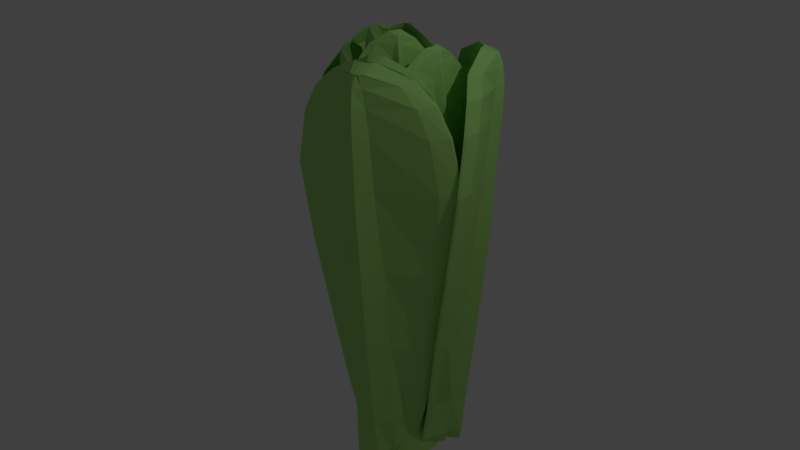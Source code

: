 # Source: LettuceHead.blend  (saved by Blender 2.79.0; exported with 4.5.12 LTS)
import bpy
from mathutils import Matrix  # noqa: F401  (used for matrix-valued properties, if any)

bpy.ops.wm.read_factory_settings(use_empty=True)
scene = bpy.context.scene
scene.name = 'Scene'

# ---- collections
col_collection_1 = bpy.data.collections.new('Collection 1'); scene.collection.children.link(col_collection_1)

# ---- materials (node trees are filled in below, after node groups)
mat_material_001 = bpy.data.materials.new('Material.001')
mat_material_001.alpha_threshold = 0.0
mat_material_001.use_transparent_shadow = False
mat_material_001.diffuse_color = (0.425, 0.8, 0.2, 1.0)
mat_material_001.roughness = 0.5
mat_material = bpy.data.materials.new('Material')
mat_material.alpha_threshold = 0.0
mat_material.use_transparent_shadow = False
mat_material.diffuse_color = (0.4248, 0.8, 0.2204, 1.0)
mat_material.roughness = 0.5
mat_material.line_color = (0.0, 0.0, 0.0, 1.0)

# ---- material node trees

# ---- world
world_world = bpy.data.worlds.new('World'); scene.world = world_world
world_world.color = (0.05088, 0.05088, 0.05088)
world_world.use_sun_shadow = False
world_world.sun_shadow_jitter_overblur = 0.0
world_world.cycles.sampling_method = 'MANUAL'

# ---- cameras
cam_camera = bpy.data.cameras.new('Camera')
cam_camera.clip_end = 100.0
cam_camera.lens = 35.0
cam_camera.sensor_width = 32.0
cam_camera.sensor_height = 18.0
cam_camera.ortho_scale = 7.314
cam_camera.dof.focus_distance = 0.0
cam_camera.dof.aperture_fstop = 128.0

# ---- lights
light_lamp = bpy.data.lights.new('Lamp', 'POINT')
light_lamp.transmission_factor = 0.0
light_lamp.cutoff_distance = 30.0
light_lamp.energy = 100.0
light_lamp.shadow_buffer_clip_start = 1.001
light_lamp.shadow_soft_size = 0.1
light_lamp.shadow_maximum_resolution = 0.006
light_lamp.use_absolute_resolution = True

# ---- meshes
me_cone = bpy.data.meshes.new('Cone')
me_cone.from_pydata([(0.0, 1.0, -1.0), (0.1951, 0.9808, -1.0), (0.3827, 0.9239, -1.0), (0.5556, 0.8315, -1.0), (0.7071, 0.7071, -1.0), (0.8315, 0.5556, -1.0), (0.9239, 0.3827, -1.0), (0.9808, 0.1951, -1.0), (1.0, 7.55e-08, -1.0), (0.9808, -0.1951, -1.0), (0.9239, -0.3827, -1.0), (0.8315, -0.5556, -1.0), (0.7071, -0.7071, -1.0), (0.5556, -0.8315, -1.0), (0.3827, -0.9239, -1.0), (0.1951, -0.9808, -1.0), (-3.258e-07, -1.0, -1.0), (-0.1951, -0.9808, -1.0), (-0.3827, -0.9239, -1.0), (-0.5556, -0.8315, -1.0), (-0.7071, -0.7071, -1.0), (-0.8315, -0.5556, -1.0), (-0.9239, -0.3827, -1.0), (0.0, 0.0, 1.0), (-0.9808, -0.1951, -1.0), (-1.0, 9.656e-07, -1.0), (-0.9808, 0.1951, -1.0), (-0.9239, 0.3827, -1.0), (-0.8315, 0.5556, -1.0), (-0.7071, 0.7071, -1.0), (-0.5556, 0.8315, -1.0), (-0.3827, 0.9239, -1.0), (-0.1951, 0.9808, -1.0)], [], [(0, 23, 1), (1, 23, 2), (2, 23, 3), (3, 23, 4), (4, 23, 5), (5, 23, 6), (6, 23, 7), (7, 23, 8), (8, 23, 9), (9, 23, 10), (10, 23, 11), (11, 23, 12), (12, 23, 13), (13, 23, 14), (14, 23, 15), (15, 23, 16), (16, 23, 17), (17, 23, 18), (18, 23, 19), (19, 23, 20), (20, 23, 21), (21, 23, 22), (22, 23, 24), (24, 23, 25), (25, 23, 26), (26, 23, 27), (27, 23, 28), (28, 23, 29), (29, 23, 30), (30, 23, 31), (31, 23, 32), (32, 23, 0), (0, 1, 2, 3, 4, 5, 6, 7, 8, 9, 10, 11, 12, 13, 14, 15, 16, 17, 18, 19, 20, 21, 22, 24, 25, 26, 27, 28, 29, 30, 31, 32)])
me_cone.materials.append(mat_material_001)
me_cone.use_remesh_preserve_volume = False
me_cone.use_remesh_preserve_attributes = False
me_cone.use_mirror_vertex_groups = False
me_cone.update()
me_cube_010 = bpy.data.meshes.new('Cube.010')
me_cube_010.from_pydata([(-284.2, 0.02873, -0.9786), (-284.2, -0.5194, -0.9786), (-291.3, -0.5194, -0.9786), (-291.3, 0.02873, -0.9786), (-3.518, 0.07151, 1.0), (-3.518, -0.08078, 1.0), (-56.73, -0.1406, 1.023), (-56.73, 0.1313, 1.023), (-80.47, 0.4377, -0.9237), (-305.6, -0.686, -0.9233), (-312.6, -0.686, -0.9233), (-87.55, 0.4377, -0.9237), (-80.47, 0.5814, -0.721), (-80.47, -0.5867, -0.721), (-87.55, -0.5867, -0.721), (-87.55, 0.5814, -0.721), (-88.27, 0.5299, 0.9471), (-88.27, -0.5346, 0.9471), (-95.35, -0.5346, 0.9471), (-95.35, 0.5299, 0.9471), (-88.27, 0.7796, 0.8637), (-88.27, -0.7818, 0.8637), (-95.35, -0.7818, 0.8637), (-95.35, 0.7796, 0.8637), (-135.5, 0.5877, 0.735), (-88.27, -0.9601, 0.7412), (-95.35, -0.9601, 0.7412), (-142.6, 0.5877, 0.735), (-135.5, 0.7383, 0.4863), (-88.27, -1.109, 0.4925), (-95.35, -1.109, 0.4925), (-142.6, 0.7383, 0.4863), (-135.5, 0.6281, 0.09958), (-88.27, -1.0, 0.1058), (-95.35, -1.0, 0.1058), (-142.6, 0.6281, 0.09958), (-88.27, 0.8125, -0.3041), (-88.27, -0.8144, -0.3041), (-95.35, -0.8144, -0.3041), (-95.35, 0.8125, -0.3041), (-224.1, -0.4272, -0.9996), (-291.4, -0.4272, -0.9996), (-3.518, -0.06548, 1.0), (-48.76, -0.06548, 1.023), (-66.32, -0.2754, -0.9237), (-224.1, -0.5168, -0.9233), (-66.32, -0.3629, -0.721), (-275.4, -0.6044, -0.7205), (-66.32, -0.4277, 0.9471), (-50.34, -0.4277, 0.9471), (-50.34, -0.625, 0.8637), (-66.32, -0.625, 0.8637), (-66.32, -0.7672, 0.7412), (-50.34, -0.7672, 0.7412), (-50.34, -0.8861, 0.4925), (-66.32, -0.8861, 0.4925), (-66.32, -0.7991, 0.1058), (-50.34, -0.7991, 0.1058), (-50.34, -0.651, -0.3041), (-66.32, -0.651, -0.3041), (-291.4, -0.06357, -0.9996), (-48.76, 0.05616, 1.023), (-66.32, 0.2685, -0.9237), (-66.32, 0.3571, -0.721), (-66.32, 0.4227, 0.9471), (-66.32, 0.6223, 0.8637), (-66.32, 0.7662, 0.7412), (-66.32, 0.8865, 0.4925), (-66.32, 0.7985, 0.1058), (-66.32, 0.6486, -0.3041), (-224.1, -0.06357, -0.9996), (-3.518, 0.05616, 1.0), (-224.1, 0.02706, -0.9233), (-50.34, 0.3571, -0.721), (-50.34, 0.4227, 0.9471), (-50.34, 0.6223, 0.8637), (-50.34, 0.7662, 0.7412), (-97.55, 0.5146, 0.4863), (-97.55, 0.4266, 0.09958), (-50.34, 0.6486, -0.3041), (-224.1, -0.3311, -0.9996), (1.0, -0.03334, 1.0), (-224.1, -0.486, -0.9233), (-224.1, -0.5353, -0.7205), (1.0, -0.0996, 0.9471), (1.0, -0.1379, 0.8637), (1.0, -0.1494, 0.7412), (1.0, -0.2059, 0.4925), (1.0, -0.2574, 0.1058), (1.0, -0.3076, -0.3041), (-254.5, -0.3311, -0.9996), (-47.09, -0.03334, 1.023), (-29.41, -0.1316, -0.9237), (-29.41, -0.1727, -0.721), (-29.41, -0.203, 0.9471), (-29.41, -0.2954, 0.8637), (-29.41, -0.3621, 0.7412), (-29.41, -0.4178, 0.4925), (-29.41, -0.377, 0.1058), (-29.41, -0.3076, -0.3041), (-227.2, -0.2758, -0.9996), (-46.06, -0.01482, 1.023), (-2.108, -0.04885, -0.9237), (-2.108, -0.06306, -0.721), (-2.108, -0.07356, 0.9471), (-2.108, -0.1055, 0.8637), (-2.108, -0.1286, 0.7412), (-2.108, -0.1479, 0.4925), (-2.108, -0.1338, 0.1058), (-2.108, -0.1098, -0.3041), (-172.8, -0.3511, -0.9996), (1.0, -0.01482, 1.0), (-172.8, -0.422, -0.9233), (-172.8, -0.3775, -0.7205), (16.79, -0.0428, 0.9471), (28.65, -0.04919, 0.8637), (34.39, -0.0538, 0.7412), (40.08, -0.05765, 0.4925), (52.33, -0.1004, 0.1058), (52.33, -0.1202, -0.3041), (-227.2, -0.233, -0.9996), (-46.06, -0.0005066, 1.023), (-2.108, 0.01515, -0.9237), (-2.108, 0.02169, -0.721), (-2.108, 0.02652, 0.9471), (-2.108, 0.04123, 0.8637), (-2.108, 0.05185, 0.7412), (-2.108, 0.06072, 0.4925), (-2.108, 0.05423, 0.1058), (-2.108, 0.04318, -0.3041), (-172.8, -0.1424, -0.9996), (1.0, -0.0005067, 1.0), (-172.8, -0.1098, -0.9233), (-172.8, -0.1468, -0.7205), (16.79, -0.02281, 0.9471), (28.65, -0.01987, 0.8637), (34.39, -0.01775, 0.7412), (40.08, -0.01598, 0.4925), (52.33, 0.02826, 0.1058), (52.33, 0.05071, -0.3041), (-254.5, -0.1504, -0.9996), (-47.09, 0.02712, 1.023), (-29.41, 0.1387, -0.9237), (-29.41, 0.1852, -0.721), (-29.41, 0.2196, 0.9471), (-29.41, 0.3245, 0.8637), (-29.41, 0.4001, 0.7412), (-29.41, 0.4633, 0.4925), (-29.41, 0.417, 0.1058), (-29.41, 0.3383, -0.3041), (-224.1, -0.1504, -0.9996), (1.0, 0.02712, 1.0), (-224.1, -0.0009817, -0.9233), (1.0, 0.3068, -0.721), (1.0, 0.06289, 0.9471), (1.0, 0.09391, 0.8637), (1.0, 0.1268, 0.7412), (1.0, 0.15, 0.4925), (1.0, 0.2389, 0.1058), (1.0, 0.2786, -0.3041), (481.5, -0.01811, 0.5958)], [], [(40, 1, 2, 41), (42, 43, 6, 5), (49, 42, 5, 17), (17, 5, 6, 18), (64, 61, 7, 19), (8, 0, 3, 11), (12, 8, 11, 15), (60, 62, 11, 3), (1, 9, 10, 2), (40, 45, 9, 1), (36, 12, 15, 39), (62, 63, 15, 11), (9, 13, 14, 10), (45, 47, 13, 9), (4, 16, 19, 7), (65, 64, 19, 23), (21, 17, 18, 22), (50, 49, 17, 21), (53, 50, 21, 25), (25, 21, 22, 26), (66, 65, 23, 27), (16, 20, 23, 19), (67, 66, 27, 31), (29, 25, 26, 30), (54, 53, 25, 29), (20, 24, 27, 23), (57, 54, 29, 33), (33, 29, 30, 34), (68, 67, 31, 35), (24, 28, 31, 27), (69, 68, 35, 39), (37, 33, 34, 38), (58, 57, 33, 37), (28, 32, 35, 31), (47, 58, 37, 13), (13, 37, 38, 14), (63, 69, 39, 15), (32, 36, 39, 35), (14, 38, 59, 46), (83, 89, 58, 47), (89, 88, 57, 58), (38, 34, 56, 59), (34, 30, 55, 56), (88, 87, 54, 57), (87, 86, 53, 54), (30, 26, 52, 55), (26, 22, 51, 52), (86, 85, 50, 53), (85, 84, 49, 50), (22, 18, 48, 51), (82, 83, 47, 45), (10, 14, 46, 44), (80, 82, 45, 40), (2, 10, 44, 41), (18, 6, 43, 48), (84, 81, 42, 49), (81, 91, 43, 42), (80, 40, 41, 90), (0, 70, 60, 3), (4, 7, 61, 71), (16, 4, 71, 74), (0, 8, 72, 70), (8, 12, 73, 72), (20, 16, 74, 75), (24, 20, 75, 76), (28, 24, 76, 77), (32, 28, 77, 78), (36, 32, 78, 79), (12, 36, 79, 73), (143, 149, 69, 63), (149, 148, 68, 69), (148, 147, 67, 68), (147, 146, 66, 67), (146, 145, 65, 66), (145, 144, 64, 65), (142, 143, 63, 62), (140, 142, 62, 60), (144, 141, 61, 64), (48, 43, 91, 94), (41, 44, 92, 90), (44, 46, 93, 92), (51, 48, 94, 95), (52, 51, 95, 96), (55, 52, 96, 97), (56, 55, 97, 98), (59, 56, 98, 99), (46, 59, 99, 93), (110, 80, 90, 100), (111, 101, 91, 81), (114, 111, 81, 84), (110, 112, 82, 80), (112, 113, 83, 82), (115, 114, 84, 85), (116, 115, 85, 86), (117, 116, 86, 87), (118, 117, 87, 88), (119, 118, 88, 89), (113, 119, 89, 83), (133, 139, 119, 113), (139, 138, 118, 119), (138, 137, 117, 118), (137, 136, 116, 117), (136, 135, 115, 116), (135, 134, 114, 115), (132, 133, 113, 112), (130, 132, 112, 110), (134, 131, 111, 114), (131, 121, 101, 111), (130, 110, 100, 120), (94, 91, 101, 104), (90, 92, 102, 100), (92, 93, 103, 102), (95, 94, 104, 105), (96, 95, 105, 106), (97, 96, 106, 107), (98, 97, 107, 108), (99, 98, 108, 109), (93, 99, 109, 103), (150, 130, 120, 140), (151, 141, 121, 131), (154, 151, 131, 134), (150, 152, 132, 130), (152, 153, 133, 132), (155, 154, 134, 135), (156, 155, 135, 136), (157, 156, 136, 137), (158, 157, 137, 138), (159, 158, 138, 139), (153, 159, 139, 133), (104, 101, 121, 124), (100, 102, 122, 120), (102, 103, 123, 122), (105, 104, 124, 125), (106, 105, 125, 126), (107, 106, 126, 127), (108, 107, 127, 128), (109, 108, 128, 129), (103, 109, 129, 123), (73, 79, 159, 153), (79, 78, 158, 159), (78, 77, 157, 158), (77, 76, 156, 157), (76, 75, 155, 156), (75, 74, 154, 155), (72, 73, 153, 152), (70, 72, 152, 150), (74, 71, 151, 154), (71, 61, 141, 151), (70, 150, 140, 60), (124, 121, 141, 144), (120, 122, 142, 140), (122, 123, 143, 142), (125, 124, 144, 145), (126, 125, 145, 146), (127, 126, 146, 147), (128, 127, 147, 148), (129, 128, 148, 149), (123, 129, 149, 143)])
me_cube_010.materials.append(mat_material)
me_cube_010.use_remesh_preserve_volume = False
me_cube_010.use_remesh_preserve_attributes = False
me_cube_010.use_mirror_vertex_groups = False
me_cube_010.update()
me_cube_009 = bpy.data.meshes.new('Cube.009')
me_cube_009.from_pydata([(-193.9, 0.3159, -0.9738), (-193.9, -0.2322, -0.9738), (-201.0, -0.2322, -0.9738), (-201.0, 0.3159, -0.9738), (-3.518, 0.07151, 1.0), (-3.518, -0.08078, 1.0), (-56.73, -0.1406, 1.023), (-56.73, 0.1313, 1.023), (-215.3, 0.4835, -0.9185), (-215.3, -0.3988, -0.9185), (-222.3, -0.3988, -0.9185), (-222.3, 0.4835, -0.9185), (-215.3, 0.6271, -0.7158), (-201.3, -0.2987, -0.7194), (-216.6, -0.4412, -0.7173), (-87.55, 0.5814, -0.721), (-88.27, 0.5299, 0.9471), (-88.27, -0.5346, 0.9471), (-95.35, -0.5346, 0.9471), (-95.35, 0.5299, 0.9471), (-88.27, 0.7796, 0.8637), (-88.27, -0.7818, 0.8637), (-95.35, -0.7818, 0.8637), (-95.35, 0.7796, 0.8637), (-88.27, 0.9597, 0.7412), (-88.27, -0.9601, 0.7412), (-95.35, -0.9601, 0.7412), (-95.35, 0.9597, 0.7412), (-88.27, 1.11, 0.4925), (-74.36, -0.8667, 0.4889), (-81.43, -0.8667, 0.4889), (-95.35, 1.11, 0.4925), (-96.46, 0.8574, 0.1079), (-74.36, -0.7577, 0.1022), (-81.43, -0.7577, 0.1022), (-103.5, 0.8574, 0.1079), (-96.46, 0.67, -0.302), (-74.36, -0.5721, -0.3077), (-81.43, -0.5721, -0.3077), (-103.5, 0.67, -0.302), (-133.8, -0.14, -0.9948), (-201.1, -0.14, -0.9948), (-3.518, -0.06548, 1.0), (-48.76, -0.06548, 1.023), (-165.7, -0.2416, -0.9199), (-133.8, -0.2296, -0.9185), (-66.32, -0.3629, -0.721), (-171.2, -0.07487, -0.7194), (-66.32, -0.4277, 0.9471), (-50.34, -0.4277, 0.9471), (-50.34, -0.625, 0.8637), (-66.32, -0.625, 0.8637), (-66.32, -0.7672, 0.7412), (-50.34, -0.7672, 0.7412), (-36.42, -0.6438, 0.4889), (-66.32, -0.8861, 0.4925), (-66.32, -0.7991, 0.1058), (-36.42, -0.5568, 0.1022), (-36.42, -0.4087, -0.3077), (-66.32, -0.651, -0.3041), (-201.1, 0.2236, -0.9948), (-48.76, 0.05616, 1.023), (-165.7, 0.3022, -0.9199), (-66.32, 0.3571, -0.721), (-66.32, 0.4227, 0.9471), (-66.32, 0.6223, 0.8637), (-66.32, 0.7662, 0.7412), (-66.32, 0.8865, 0.4925), (-66.32, 0.7985, 0.1058), (-66.32, 0.6486, -0.3041), (-133.8, 0.2236, -0.9948), (-3.518, 0.05616, 1.0), (-133.8, 0.3142, -0.9185), (-50.34, 0.3571, -0.721), (-50.34, 0.4227, 0.9471), (-50.34, 0.6223, 0.8637), (-50.34, 0.7662, 0.7412), (-50.34, 0.8865, 0.4925), (-58.53, 0.6559, 0.1079), (-50.34, 0.6486, -0.3041), (-133.8, -0.04396, -0.9948), (1.0, -0.03334, 1.0), (-133.8, -0.1989, -0.9185), (-119.9, -0.00584, -0.7194), (1.0, -0.0996, 0.9471), (1.0, -0.1379, 0.8637), (1.0, -0.1494, 0.7412), (14.92, 0.0364, 0.4889), (14.92, -0.01507, 0.1022), (14.92, -0.06528, -0.3077), (-164.2, -0.04396, -0.9948), (-47.09, -0.03334, 1.023), (-128.8, -0.09793, -0.9199), (-128.8, -0.139, -0.7171), (-29.41, -0.203, 0.9471), (-29.41, -0.2954, 0.8637), (-29.41, -0.3621, 0.7412), (-29.41, -0.4178, 0.4925), (-29.41, -0.377, 0.1058), (-29.41, -0.3076, -0.3041), (-136.9, 0.01141, -0.9948), (-46.06, -0.01482, 1.023), (-101.5, -0.01514, -0.9199), (-2.108, -0.06306, -0.721), (-2.108, -0.07356, 0.9471), (-2.108, -0.1055, 0.8637), (-2.108, -0.1286, 0.7412), (-2.108, -0.1479, 0.4925), (-2.108, -0.1338, 0.1058), (-2.108, -0.1098, -0.3041), (-181.8, -0.03023, -0.9909), (1.0, -0.01482, 1.0), (-82.46, -0.1348, -0.9185), (-82.46, -0.09033, -0.7158), (16.79, -0.0428, 0.9471), (28.65, -0.04919, 0.8637), (34.39, -0.0538, 0.7412), (40.08, -0.05765, 0.4925), (52.33, -0.1004, 0.1058), (52.33, -0.1202, -0.3041), (-136.9, 0.0542, -0.9948), (-46.06, -0.0005066, 1.023), (-101.5, 0.04887, -0.9199), (-2.108, 0.02169, -0.721), (-2.108, 0.02652, 0.9471), (-2.108, 0.04123, 0.8637), (-2.108, 0.05185, 0.7412), (-2.108, 0.06072, 0.4925), (-2.108, 0.05423, 0.1058), (-2.108, 0.04318, -0.3041), (-181.8, 0.1785, -0.9909), (1.0, -0.0005067, 1.0), (-82.46, 0.1773, -0.9185), (-82.46, 0.1404, -0.7158), (16.79, -0.02281, 0.9471), (28.65, -0.01987, 0.8637), (34.39, -0.01775, 0.7412), (40.08, -0.01598, 0.4925), (52.33, 0.02826, 0.1058), (52.33, 0.05071, -0.3041), (-164.2, 0.1368, -0.9948), (-47.09, 0.02712, 1.023), (-128.8, 0.1724, -0.9199), (-29.41, 0.1852, -0.721), (-29.41, 0.2196, 0.9471), (-29.41, 0.3245, 0.8637), (-29.41, 0.4001, 0.7412), (-29.41, 0.4633, 0.4925), (-29.41, 0.417, 0.1058), (-29.41, 0.3383, -0.3041), (-133.8, 0.1368, -0.9948), (1.0, 0.02712, 1.0), (-133.8, 0.2862, -0.9185), (-133.8, 0.3526, -0.7158), (1.0, 0.06289, 0.9471), (1.0, 0.09391, 0.8637), (1.0, 0.1268, 0.7412), (1.0, 0.15, 0.4925), (1.0, 0.2389, 0.1058), (1.0, 0.2786, -0.3041), (481.5, -0.01811, 0.5958)], [], [(40, 1, 2, 41), (42, 43, 6, 5), (49, 42, 5, 17), (17, 5, 6, 18), (64, 61, 7, 19), (8, 0, 3, 11), (12, 8, 11, 15), (60, 62, 11, 3), (1, 9, 10, 2), (40, 45, 9, 1), (36, 12, 15, 39), (62, 63, 15, 11), (9, 13, 14, 10), (45, 47, 13, 9), (4, 16, 19, 7), (65, 64, 19, 23), (21, 17, 18, 22), (50, 49, 17, 21), (53, 50, 21, 25), (25, 21, 22, 26), (66, 65, 23, 27), (16, 20, 23, 19), (67, 66, 27, 31), (29, 25, 26, 30), (54, 53, 25, 29), (20, 24, 27, 23), (57, 54, 29, 33), (33, 29, 30, 34), (68, 67, 31, 35), (24, 28, 31, 27), (69, 68, 35, 39), (37, 33, 34, 38), (58, 57, 33, 37), (28, 32, 35, 31), (47, 58, 37, 13), (13, 37, 38, 14), (63, 69, 39, 15), (32, 36, 39, 35), (14, 38, 59, 46), (83, 89, 58, 47), (89, 88, 57, 58), (38, 34, 56, 59), (34, 30, 55, 56), (88, 87, 54, 57), (87, 86, 53, 54), (30, 26, 52, 55), (26, 22, 51, 52), (86, 85, 50, 53), (85, 84, 49, 50), (22, 18, 48, 51), (82, 83, 47, 45), (10, 14, 46, 44), (80, 82, 45, 40), (2, 10, 44, 41), (18, 6, 43, 48), (84, 81, 42, 49), (81, 91, 43, 42), (80, 40, 41, 90), (0, 70, 60, 3), (4, 7, 61, 71), (16, 4, 71, 74), (0, 8, 72, 70), (8, 12, 73, 72), (20, 16, 74, 75), (24, 20, 75, 76), (28, 24, 76, 77), (32, 28, 77, 78), (36, 32, 78, 79), (12, 36, 79, 73), (143, 149, 69, 63), (149, 148, 68, 69), (148, 147, 67, 68), (147, 146, 66, 67), (146, 145, 65, 66), (145, 144, 64, 65), (142, 143, 63, 62), (140, 142, 62, 60), (144, 141, 61, 64), (48, 43, 91, 94), (41, 44, 92, 90), (44, 46, 93, 92), (51, 48, 94, 95), (52, 51, 95, 96), (55, 52, 96, 97), (56, 55, 97, 98), (59, 56, 98, 99), (46, 59, 99, 93), (110, 80, 90, 100), (111, 101, 91, 81), (114, 111, 81, 84), (110, 112, 82, 80), (112, 113, 83, 82), (115, 114, 84, 85), (116, 115, 85, 86), (117, 116, 86, 87), (118, 117, 87, 88), (119, 118, 88, 89), (113, 119, 89, 83), (133, 139, 119, 113), (139, 138, 118, 119), (138, 137, 117, 118), (137, 136, 116, 117), (136, 135, 115, 116), (135, 134, 114, 115), (132, 133, 113, 112), (130, 132, 112, 110), (134, 131, 111, 114), (131, 121, 101, 111), (130, 110, 100, 120), (94, 91, 101, 104), (90, 92, 102, 100), (92, 93, 103, 102), (95, 94, 104, 105), (96, 95, 105, 106), (97, 96, 106, 107), (98, 97, 107, 108), (99, 98, 108, 109), (93, 99, 109, 103), (150, 130, 120, 140), (151, 141, 121, 131), (154, 151, 131, 134), (150, 152, 132, 130), (152, 153, 133, 132), (155, 154, 134, 135), (156, 155, 135, 136), (157, 156, 136, 137), (158, 157, 137, 138), (159, 158, 138, 139), (153, 159, 139, 133), (104, 101, 121, 124), (100, 102, 122, 120), (102, 103, 123, 122), (105, 104, 124, 125), (106, 105, 125, 126), (107, 106, 126, 127), (108, 107, 127, 128), (109, 108, 128, 129), (103, 109, 129, 123), (73, 79, 159, 153), (79, 78, 158, 159), (78, 77, 157, 158), (77, 76, 156, 157), (76, 75, 155, 156), (75, 74, 154, 155), (72, 73, 153, 152), (70, 72, 152, 150), (74, 71, 151, 154), (71, 61, 141, 151), (70, 150, 140, 60), (124, 121, 141, 144), (120, 122, 142, 140), (122, 123, 143, 142), (125, 124, 144, 145), (126, 125, 145, 146), (127, 126, 146, 147), (128, 127, 147, 148), (129, 128, 148, 149), (123, 129, 149, 143)])
me_cube_009.materials.append(mat_material)
me_cube_009.use_remesh_preserve_volume = False
me_cube_009.use_remesh_preserve_attributes = False
me_cube_009.use_mirror_vertex_groups = False
me_cube_009.update()
me_cube_008 = bpy.data.meshes.new('Cube.008')
me_cube_008.from_pydata([(-212.2, -0.2653, -0.9705), (-199.9, -0.712, -0.9722), (-170.6, -0.4125, -0.9771), (-219.3, -0.2653, -0.9705), (-3.518, 0.07151, 1.0), (-3.518, -0.08078, 1.0), (-56.73, -0.1406, 1.023), (-56.73, 0.1313, 1.023), (-233.6, -0.09776, -0.9152), (-184.9, -0.5791, -0.9218), (-87.55, -0.4445, -0.9237), (-240.7, -0.09776, -0.9152), (-221.3, 0.1473, -0.7141), (-184.9, -0.7213, -0.7191), (-192.0, -0.7213, -0.7191), (-228.4, 0.1473, -0.7141), (-88.27, 0.5299, 0.9471), (-88.27, -0.5346, 0.9471), (-95.35, -0.5346, 0.9471), (-95.35, 0.5299, 0.9471), (-88.27, 0.7796, 0.8637), (-88.27, -0.7818, 0.8637), (-95.35, -0.7818, 0.8637), (-95.35, 0.7796, 0.8637), (-88.27, 0.9597, 0.7412), (-88.27, -0.9601, 0.7412), (-95.35, -0.9601, 0.7412), (-95.35, 0.9597, 0.7412), (-88.27, 1.11, 0.4925), (-88.27, -1.109, 0.4925), (-95.35, -1.109, 0.4925), (-95.35, 1.11, 0.4925), (-88.27, 1.0, 0.1058), (-88.27, -1.0, 0.1058), (-95.35, -1.0, 0.1058), (-95.35, 1.0, 0.1058), (-192.7, 0.6779, -0.3022), (-192.7, -0.949, -0.3022), (-95.35, -0.8144, -0.3041), (-199.8, 0.6779, -0.3022), (-139.8, -0.6199, -0.9932), (-207.1, -0.6199, -0.9932), (-3.518, -0.06548, 1.0), (-48.76, -0.06548, 1.023), (-66.32, -0.2754, -0.9237), (-103.4, -0.4099, -0.9218), (-66.32, -0.3629, -0.721), (-154.8, -0.4975, -0.7191), (-66.32, -0.4277, 0.9471), (-50.34, -0.4277, 0.9471), (-50.34, -0.625, 0.8637), (-66.32, -0.625, 0.8637), (-66.32, -0.7672, 0.7412), (-50.34, -0.7672, 0.7412), (-50.34, -0.8861, 0.4925), (-66.32, -0.8861, 0.4925), (-66.32, -0.7991, 0.1058), (-50.34, -0.7991, 0.1058), (-154.8, -0.7856, -0.3022), (-66.32, -0.651, -0.3041), (-207.1, -0.2562, -0.9932), (-48.76, 0.05616, 1.023), (-102.7, -0.03098, -0.9188), (-102.7, 0.05763, -0.716), (-66.32, 0.4227, 0.9471), (-66.32, 0.6223, 0.8637), (-66.32, 0.7662, 0.7412), (-66.32, 0.8865, 0.4925), (-66.32, 0.7985, 0.1058), (-66.32, 0.6486, -0.3041), (-139.8, -0.2562, -0.9932), (-3.518, 0.05616, 1.0), (-115.8, 0.0325, -0.9202), (-154.8, 0.2225, -0.7191), (-50.34, 0.4227, 0.9471), (-50.34, 0.6223, 0.8637), (-50.34, 0.7662, 0.7412), (-50.34, 0.8865, 0.4925), (-50.34, 0.7985, 0.1058), (-154.8, 0.514, -0.3022), (-139.8, -0.5238, -0.9932), (1.0, -0.03334, 1.0), (-103.4, -0.3792, -0.9218), (-103.4, -0.4285, -0.7191), (1.0, -0.0996, 0.9471), (1.0, -0.1379, 0.8637), (1.0, -0.1494, 0.7412), (1.0, -0.2059, 0.4925), (1.0, -0.2574, 0.1058), (-103.4, -0.4422, -0.3022), (-170.2, -0.5238, -0.9932), (-47.09, -0.03334, 1.023), (-65.79, -0.4311, -0.9188), (-65.79, -0.4722, -0.716), (-29.41, -0.203, 0.9471), (-29.41, -0.2954, 0.8637), (-29.41, -0.3621, 0.7412), (-29.41, -0.4178, 0.4925), (-29.41, -0.377, 0.1058), (-29.41, -0.3076, -0.3041), (-142.9, -0.4684, -0.9932), (-46.06, -0.01482, 1.023), (-38.49, -0.3484, -0.9188), (-38.49, -0.3626, -0.716), (-2.108, -0.07356, 0.9471), (-2.108, -0.1055, 0.8637), (-2.108, -0.1286, 0.7412), (-2.108, -0.1479, 0.4925), (-2.108, -0.1338, 0.1058), (-2.108, -0.1098, -0.3041), (-88.5, -0.5438, -0.9932), (1.0, -0.01482, 1.0), (-88.5, -0.6146, -0.9169), (-88.5, -0.5701, -0.7141), (16.79, -0.0428, 0.9471), (28.65, -0.04919, 0.8637), (34.39, -0.0538, 0.7412), (40.08, -0.05765, 0.4925), (52.33, -0.1004, 0.1058), (-52.12, -0.2548, -0.3022), (-142.9, -0.4256, -0.9932), (-46.06, -0.0005066, 1.023), (-38.49, -0.2843, -0.9188), (-38.49, -0.2778, -0.716), (-2.108, 0.02652, 0.9471), (-2.108, 0.04123, 0.8637), (-2.108, 0.05185, 0.7412), (-2.108, 0.06072, 0.4925), (-2.108, 0.05423, 0.1058), (-2.108, 0.04318, -0.3041), (-88.5, -0.3351, -0.9932), (1.0, -0.0005067, 1.0), (-64.44, -0.1044, -0.9202), (-52.12, -0.03989, -0.7191), (16.79, -0.02281, 0.9471), (28.65, -0.01987, 0.8637), (34.39, -0.01775, 0.7412), (40.08, -0.01598, 0.4925), (52.33, 0.02826, 0.1058), (-52.12, -0.08388, -0.3022), (-170.2, -0.343, -0.9932), (-47.09, 0.02712, 1.023), (-78.11, -0.2623, -0.9171), (-65.79, -0.1143, -0.716), (-29.41, 0.2196, 0.9471), (-29.41, 0.3245, 0.8637), (-29.41, 0.4001, 0.7412), (-29.41, 0.4633, 0.4925), (-29.41, 0.417, 0.1058), (-29.41, 0.3383, -0.3041), (-139.8, -0.343, -0.9932), (1.0, 0.02712, 1.0), (-115.8, 0.004455, -0.9202), (-103.4, 0.1722, -0.7191), (1.0, 0.06289, 0.9471), (1.0, 0.09391, 0.8637), (1.0, 0.1268, 0.7412), (1.0, 0.15, 0.4925), (1.0, 0.2389, 0.1058), (-103.4, 0.144, -0.3022), (481.5, -0.01811, 0.5958)], [], [(40, 1, 2, 41), (42, 43, 6, 5), (49, 42, 5, 17), (17, 5, 6, 18), (64, 61, 7, 19), (8, 0, 3, 11), (12, 8, 11, 15), (60, 62, 11, 3), (1, 9, 10, 2), (40, 45, 9, 1), (36, 12, 15, 39), (62, 63, 15, 11), (9, 13, 14, 10), (45, 47, 13, 9), (4, 16, 19, 7), (65, 64, 19, 23), (21, 17, 18, 22), (50, 49, 17, 21), (53, 50, 21, 25), (25, 21, 22, 26), (66, 65, 23, 27), (16, 20, 23, 19), (67, 66, 27, 31), (29, 25, 26, 30), (54, 53, 25, 29), (20, 24, 27, 23), (57, 54, 29, 33), (33, 29, 30, 34), (68, 67, 31, 35), (24, 28, 31, 27), (69, 68, 35, 39), (37, 33, 34, 38), (58, 57, 33, 37), (28, 32, 35, 31), (47, 58, 37, 13), (13, 37, 38, 14), (63, 69, 39, 15), (32, 36, 39, 35), (14, 38, 59, 46), (83, 89, 58, 47), (89, 88, 57, 58), (38, 34, 56, 59), (34, 30, 55, 56), (88, 87, 54, 57), (87, 86, 53, 54), (30, 26, 52, 55), (26, 22, 51, 52), (86, 85, 50, 53), (85, 84, 49, 50), (22, 18, 48, 51), (82, 83, 47, 45), (10, 14, 46, 44), (80, 82, 45, 40), (2, 10, 44, 41), (18, 6, 43, 48), (84, 81, 42, 49), (81, 91, 43, 42), (80, 40, 41, 90), (0, 70, 60, 3), (4, 7, 61, 71), (16, 4, 71, 74), (0, 8, 72, 70), (8, 12, 73, 72), (20, 16, 74, 75), (24, 20, 75, 76), (28, 24, 76, 77), (32, 28, 77, 78), (36, 32, 78, 79), (12, 36, 79, 73), (143, 149, 69, 63), (149, 148, 68, 69), (148, 147, 67, 68), (147, 146, 66, 67), (146, 145, 65, 66), (145, 144, 64, 65), (142, 143, 63, 62), (140, 142, 62, 60), (144, 141, 61, 64), (48, 43, 91, 94), (41, 44, 92, 90), (44, 46, 93, 92), (51, 48, 94, 95), (52, 51, 95, 96), (55, 52, 96, 97), (56, 55, 97, 98), (59, 56, 98, 99), (46, 59, 99, 93), (110, 80, 90, 100), (111, 101, 91, 81), (114, 111, 81, 84), (110, 112, 82, 80), (112, 113, 83, 82), (115, 114, 84, 85), (116, 115, 85, 86), (117, 116, 86, 87), (118, 117, 87, 88), (119, 118, 88, 89), (113, 119, 89, 83), (133, 139, 119, 113), (139, 138, 118, 119), (138, 137, 117, 118), (137, 136, 116, 117), (136, 135, 115, 116), (135, 134, 114, 115), (132, 133, 113, 112), (130, 132, 112, 110), (134, 131, 111, 114), (131, 121, 101, 111), (130, 110, 100, 120), (94, 91, 101, 104), (90, 92, 102, 100), (92, 93, 103, 102), (95, 94, 104, 105), (96, 95, 105, 106), (97, 96, 106, 107), (98, 97, 107, 108), (99, 98, 108, 109), (93, 99, 109, 103), (150, 130, 120, 140), (151, 141, 121, 131), (154, 151, 131, 134), (150, 152, 132, 130), (152, 153, 133, 132), (155, 154, 134, 135), (156, 155, 135, 136), (157, 156, 136, 137), (158, 157, 137, 138), (159, 158, 138, 139), (153, 159, 139, 133), (104, 101, 121, 124), (100, 102, 122, 120), (102, 103, 123, 122), (105, 104, 124, 125), (106, 105, 125, 126), (107, 106, 126, 127), (108, 107, 127, 128), (109, 108, 128, 129), (103, 109, 129, 123), (73, 79, 159, 153), (79, 78, 158, 159), (78, 77, 157, 158), (77, 76, 156, 157), (76, 75, 155, 156), (75, 74, 154, 155), (72, 73, 153, 152), (70, 72, 152, 150), (74, 71, 151, 154), (71, 61, 141, 151), (70, 150, 140, 60), (124, 121, 141, 144), (120, 122, 142, 140), (122, 123, 143, 142), (125, 124, 144, 145), (126, 125, 145, 146), (127, 126, 146, 147), (128, 127, 147, 148), (129, 128, 148, 149), (123, 129, 149, 143)])
me_cube_008.materials.append(mat_material)
me_cube_008.use_remesh_preserve_volume = False
me_cube_008.use_remesh_preserve_attributes = False
me_cube_008.use_mirror_vertex_groups = False
me_cube_008.update()
me_cube_007 = bpy.data.meshes.new('Cube.007')
me_cube_007.from_pydata([(-59.09, 0.2702, -0.979), (-225.1, 0.09461, -0.9877), (-232.1, 0.09461, -0.9877), (-66.17, 0.2702, -0.979), (-3.518, 0.07151, 1.0), (-3.518, -0.08078, 1.0), (-56.73, -0.1406, 1.023), (-56.73, 0.1313, 1.023), (-80.47, 0.4377, -0.9237), (-246.4, -0.07199, -0.9324), (-253.5, -0.07199, -0.9324), (-87.55, 0.4377, -0.9237), (-80.47, 0.5814, -0.721), (-80.47, -0.5867, -0.721), (-87.55, -0.5867, -0.721), (-87.55, 0.5814, -0.721), (-88.27, 0.5299, 0.9471), (-88.27, -0.5346, 0.9471), (-95.35, -0.5346, 0.9471), (-95.35, 0.5299, 0.9471), (-88.27, 0.7796, 0.8637), (-88.27, -0.7818, 0.8637), (-95.35, -0.7818, 0.8637), (-95.35, 0.7796, 0.8637), (-88.27, 0.9597, 0.7412), (-88.27, -0.9601, 0.7412), (-95.35, -0.9601, 0.7412), (-95.35, 0.9597, 0.7412), (-88.27, 1.11, 0.4925), (-88.27, -1.109, 0.4925), (-95.35, -1.109, 0.4925), (-95.35, 1.11, 0.4925), (-88.27, 1.0, 0.1058), (-88.27, -1.0, 0.1058), (-95.35, -1.0, 0.1058), (-95.35, 1.0, 0.1058), (-88.27, 0.8125, -0.3041), (-88.27, -0.8144, -0.3041), (-95.35, -0.8144, -0.3041), (-95.35, 0.8125, -0.3041), (-165.0, 0.1868, -1.009), (-232.3, 0.1868, -1.009), (-3.518, -0.06548, 1.0), (-48.76, -0.06548, 1.023), (-66.32, -0.2754, -0.9237), (-165.0, 0.09719, -0.9324), (-66.32, -0.3629, -0.721), (-50.34, -0.3629, -0.721), (-66.32, -0.4277, 0.9471), (-50.34, -0.4277, 0.9471), (-50.34, -0.625, 0.8637), (-66.32, -0.625, 0.8637), (-66.32, -0.7672, 0.7412), (-50.34, -0.7672, 0.7412), (-50.34, -0.8861, 0.4925), (-66.32, -0.8861, 0.4925), (-66.32, -0.7991, 0.1058), (-50.34, -0.7991, 0.1058), (-50.34, -0.651, -0.3041), (-66.32, -0.651, -0.3041), (-66.32, 0.1779, -1.0), (-48.76, 0.05616, 1.023), (-66.32, 0.2685, -0.9237), (-66.32, 0.3571, -0.721), (-66.32, 0.4227, 0.9471), (-66.32, 0.6223, 0.8637), (-66.32, 0.7662, 0.7412), (-66.32, 0.8865, 0.4925), (-66.32, 0.7985, 0.1058), (-66.32, 0.6486, -0.3041), (1.0, 0.1779, -1.0), (-3.518, 0.05616, 1.0), (1.0, 0.2685, -0.9237), (-50.34, 0.3571, -0.721), (-50.34, 0.4227, 0.9471), (-50.34, 0.6223, 0.8637), (-50.34, 0.7662, 0.7412), (-50.34, 0.8865, 0.4925), (-50.34, 0.7985, 0.1058), (-50.34, 0.6486, -0.3041), (-165.0, 0.2828, -1.009), (1.0, -0.03334, 1.0), (-165.0, 0.128, -0.9324), (1.0, -0.2939, -0.721), (1.0, -0.0996, 0.9471), (1.0, -0.1379, 0.8637), (1.0, -0.1494, 0.7412), (1.0, -0.2059, 0.4925), (1.0, -0.2574, 0.1058), (1.0, -0.3076, -0.3041), (-29.41, -0.08969, -1.0), (-47.09, -0.03334, 1.023), (-29.41, -0.1316, -0.9237), (-29.41, -0.1727, -0.721), (-29.41, -0.203, 0.9471), (-29.41, -0.2954, 0.8637), (-29.41, -0.3621, 0.7412), (-29.41, -0.4178, 0.4925), (-29.41, -0.377, 0.1058), (-29.41, -0.3076, -0.3041), (-2.108, -0.03433, -1.0), (-46.06, -0.01482, 1.023), (-2.108, -0.04885, -0.9237), (-2.108, -0.06306, -0.721), (-2.108, -0.07356, 0.9471), (-2.108, -0.1055, 0.8637), (-2.108, -0.1286, 0.7412), (-2.108, -0.1479, 0.4925), (-2.108, -0.1338, 0.1058), (-2.108, -0.1098, -0.3041), (-113.6, 0.2629, -1.009), (1.0, -0.01482, 1.0), (-113.6, 0.192, -0.9324), (52.33, -0.1361, -0.721), (16.79, -0.0428, 0.9471), (28.65, -0.04919, 0.8637), (34.39, -0.0538, 0.7412), (40.08, -0.05765, 0.4925), (52.33, -0.1004, 0.1058), (52.33, -0.1202, -0.3041), (-2.108, 0.008469, -1.0), (-46.06, -0.0005066, 1.023), (-2.108, 0.01515, -0.9237), (-2.108, 0.02169, -0.721), (-2.108, 0.02652, 0.9471), (-2.108, 0.04123, 0.8637), (-2.108, 0.05185, 0.7412), (-2.108, 0.06072, 0.4925), (-2.108, 0.05423, 0.1058), (-2.108, 0.04318, -0.3041), (-113.6, 0.4716, -1.009), (1.0, -0.0005067, 1.0), (-113.6, 0.5041, -0.9324), (52.33, 0.09469, -0.721), (16.79, -0.02281, 0.9471), (28.65, -0.01987, 0.8637), (34.39, -0.01775, 0.7412), (40.08, -0.01598, 0.4925), (52.33, 0.02826, 0.1058), (52.33, 0.05071, -0.3041), (-29.41, 0.09106, -1.0), (-47.09, 0.02712, 1.023), (-29.41, 0.1387, -0.9237), (-29.41, 0.1852, -0.721), (-29.41, 0.2196, 0.9471), (-29.41, 0.3245, 0.8637), (-29.41, 0.4001, 0.7412), (-29.41, 0.4633, 0.4925), (-29.41, 0.417, 0.1058), (-29.41, 0.3383, -0.3041), (1.0, 0.09106, -1.0), (1.0, 0.02712, 1.0), (-165.0, 0.613, -0.9324), (1.0, 0.3068, -0.721), (1.0, 0.06289, 0.9471), (1.0, 0.09391, 0.8637), (1.0, 0.1268, 0.7412), (1.0, 0.15, 0.4925), (1.0, 0.2389, 0.1058), (1.0, 0.2786, -0.3041), (481.5, -0.01811, 0.5958)], [], [(40, 1, 2, 41), (42, 43, 6, 5), (49, 42, 5, 17), (17, 5, 6, 18), (64, 61, 7, 19), (8, 0, 3, 11), (12, 8, 11, 15), (60, 62, 11, 3), (1, 9, 10, 2), (40, 45, 9, 1), (36, 12, 15, 39), (62, 63, 15, 11), (9, 13, 14, 10), (45, 47, 13, 9), (4, 16, 19, 7), (65, 64, 19, 23), (21, 17, 18, 22), (50, 49, 17, 21), (53, 50, 21, 25), (25, 21, 22, 26), (66, 65, 23, 27), (16, 20, 23, 19), (67, 66, 27, 31), (29, 25, 26, 30), (54, 53, 25, 29), (20, 24, 27, 23), (57, 54, 29, 33), (33, 29, 30, 34), (68, 67, 31, 35), (24, 28, 31, 27), (69, 68, 35, 39), (37, 33, 34, 38), (58, 57, 33, 37), (28, 32, 35, 31), (47, 58, 37, 13), (13, 37, 38, 14), (63, 69, 39, 15), (32, 36, 39, 35), (14, 38, 59, 46), (83, 89, 58, 47), (89, 88, 57, 58), (38, 34, 56, 59), (34, 30, 55, 56), (88, 87, 54, 57), (87, 86, 53, 54), (30, 26, 52, 55), (26, 22, 51, 52), (86, 85, 50, 53), (85, 84, 49, 50), (22, 18, 48, 51), (82, 83, 47, 45), (10, 14, 46, 44), (80, 82, 45, 40), (2, 10, 44, 41), (18, 6, 43, 48), (84, 81, 42, 49), (81, 91, 43, 42), (80, 40, 41, 90), (0, 70, 60, 3), (4, 7, 61, 71), (16, 4, 71, 74), (0, 8, 72, 70), (8, 12, 73, 72), (20, 16, 74, 75), (24, 20, 75, 76), (28, 24, 76, 77), (32, 28, 77, 78), (36, 32, 78, 79), (12, 36, 79, 73), (143, 149, 69, 63), (149, 148, 68, 69), (148, 147, 67, 68), (147, 146, 66, 67), (146, 145, 65, 66), (145, 144, 64, 65), (142, 143, 63, 62), (140, 142, 62, 60), (144, 141, 61, 64), (48, 43, 91, 94), (41, 44, 92, 90), (44, 46, 93, 92), (51, 48, 94, 95), (52, 51, 95, 96), (55, 52, 96, 97), (56, 55, 97, 98), (59, 56, 98, 99), (46, 59, 99, 93), (110, 80, 90, 100), (111, 101, 91, 81), (114, 111, 81, 84), (110, 112, 82, 80), (112, 113, 83, 82), (115, 114, 84, 85), (116, 115, 85, 86), (117, 116, 86, 87), (118, 117, 87, 88), (119, 118, 88, 89), (113, 119, 89, 83), (133, 139, 119, 113), (139, 138, 118, 119), (138, 137, 117, 118), (137, 136, 116, 117), (136, 135, 115, 116), (135, 134, 114, 115), (132, 133, 113, 112), (130, 132, 112, 110), (134, 131, 111, 114), (131, 121, 101, 111), (130, 110, 100, 120), (94, 91, 101, 104), (90, 92, 102, 100), (92, 93, 103, 102), (95, 94, 104, 105), (96, 95, 105, 106), (97, 96, 106, 107), (98, 97, 107, 108), (99, 98, 108, 109), (93, 99, 109, 103), (150, 130, 120, 140), (151, 141, 121, 131), (154, 151, 131, 134), (150, 152, 132, 130), (152, 153, 133, 132), (155, 154, 134, 135), (156, 155, 135, 136), (157, 156, 136, 137), (158, 157, 137, 138), (159, 158, 138, 139), (153, 159, 139, 133), (104, 101, 121, 124), (100, 102, 122, 120), (102, 103, 123, 122), (105, 104, 124, 125), (106, 105, 125, 126), (107, 106, 126, 127), (108, 107, 127, 128), (109, 108, 128, 129), (103, 109, 129, 123), (73, 79, 159, 153), (79, 78, 158, 159), (78, 77, 157, 158), (77, 76, 156, 157), (76, 75, 155, 156), (75, 74, 154, 155), (72, 73, 153, 152), (70, 72, 152, 150), (74, 71, 151, 154), (71, 61, 141, 151), (70, 150, 140, 60), (124, 121, 141, 144), (120, 122, 142, 140), (122, 123, 143, 142), (125, 124, 144, 145), (126, 125, 145, 146), (127, 126, 146, 147), (128, 127, 147, 148), (129, 128, 148, 149), (123, 129, 149, 143)])
me_cube_007.materials.append(mat_material)
me_cube_007.use_remesh_preserve_volume = False
me_cube_007.use_remesh_preserve_attributes = False
me_cube_007.use_mirror_vertex_groups = False
me_cube_007.update()
me_cube_006 = bpy.data.meshes.new('Cube.006')
me_cube_006.from_pydata([(-59.09, 0.2702, -0.979), (-59.09, -0.2779, -0.979), (-66.17, -0.2779, -0.979), (-66.17, 0.2702, -0.979), (-3.518, 0.07151, 1.0), (-3.518, -0.08078, 1.0), (-56.73, -0.1406, 1.023), (-56.73, 0.1313, 1.023), (-80.47, 0.4377, -0.9237), (-80.47, -0.4445, -0.9237), (-87.55, -0.4445, -0.9237), (-87.55, 0.4377, -0.9237), (-80.47, 0.5814, -0.721), (-80.47, -0.5867, -0.721), (-87.55, -0.5867, -0.721), (-87.55, 0.5814, -0.721), (-88.27, 0.5299, 0.9471), (-88.27, -0.5346, 0.9471), (-95.35, -0.5346, 0.9471), (-95.35, 0.5299, 0.9471), (-88.27, 0.7796, 0.8637), (-88.27, -0.7818, 0.8637), (-95.35, -0.7818, 0.8637), (-95.35, 0.7796, 0.8637), (-88.27, 0.9597, 0.7412), (-88.27, -0.9601, 0.7412), (-95.35, -0.9601, 0.7412), (-95.35, 0.9597, 0.7412), (-88.27, 1.11, 0.4925), (-88.27, -1.109, 0.4925), (-95.35, -1.109, 0.4925), (-95.35, 1.11, 0.4925), (-88.27, 1.0, 0.1058), (-88.27, -1.0, 0.1058), (-95.35, -1.0, 0.1058), (-95.35, 1.0, 0.1058), (-88.27, 0.8125, -0.3041), (-88.27, -0.8144, -0.3041), (-95.35, -0.8144, -0.3041), (-95.35, 0.8125, -0.3041), (1.0, -0.1858, -1.0), (-66.32, -0.1858, -1.0), (-3.518, -0.06548, 1.0), (-48.76, -0.06548, 1.023), (-66.32, -0.2754, -0.9237), (1.0, -0.2754, -0.9237), (-66.32, -0.3629, -0.721), (-50.34, -0.3629, -0.721), (-66.32, -0.4277, 0.9471), (-50.34, -0.4277, 0.9471), (-50.34, -0.625, 0.8637), (-66.32, -0.625, 0.8637), (-66.32, -0.7672, 0.7412), (-50.34, -0.7672, 0.7412), (-50.34, -0.8861, 0.4925), (-66.32, -0.8861, 0.4925), (-66.32, -0.7991, 0.1058), (-50.34, -0.7991, 0.1058), (-50.34, -0.651, -0.3041), (-66.32, -0.651, -0.3041), (-66.32, 0.1779, -1.0), (-48.76, 0.05616, 1.023), (-66.32, 0.2685, -0.9237), (-66.32, 0.3571, -0.721), (-66.32, 0.4227, 0.9471), (-66.32, 0.6223, 0.8637), (-66.32, 0.7662, 0.7412), (-66.32, 0.8865, 0.4925), (-66.32, 0.7985, 0.1058), (-66.32, 0.6486, -0.3041), (1.0, 0.1779, -1.0), (-3.518, 0.05616, 1.0), (1.0, 0.2685, -0.9237), (-50.34, 0.3571, -0.721), (-50.34, 0.4227, 0.9471), (-50.34, 0.6223, 0.8637), (-50.34, 0.7662, 0.7412), (-50.34, 0.8865, 0.4925), (-50.34, 0.7985, 0.1058), (-50.34, 0.6486, -0.3041), (1.0, -0.08969, -1.0), (1.0, -0.03334, 1.0), (1.0, -0.2446, -0.9237), (1.0, -0.2939, -0.721), (1.0, -0.0996, 0.9471), (1.0, -0.1379, 0.8637), (1.0, -0.1494, 0.7412), (1.0, -0.2059, 0.4925), (1.0, -0.2574, 0.1058), (1.0, -0.3076, -0.3041), (-29.41, -0.08969, -1.0), (-47.09, -0.03334, 1.023), (-29.41, -0.1316, -0.9237), (-29.41, -0.1727, -0.721), (-29.41, -0.203, 0.9471), (-29.41, -0.2954, 0.8637), (-29.41, -0.3621, 0.7412), (-29.41, -0.4178, 0.4925), (-29.41, -0.377, 0.1058), (-29.41, -0.3076, -0.3041), (-2.108, -0.03433, -1.0), (-46.06, -0.01482, 1.023), (-2.108, -0.04885, -0.9237), (-2.108, -0.06306, -0.721), (-2.108, -0.07356, 0.9471), (-2.108, -0.1055, 0.8637), (-2.108, -0.1286, 0.7412), (-2.108, -0.1479, 0.4925), (-2.108, -0.1338, 0.1058), (-2.108, -0.1098, -0.3041), (52.33, -0.1097, -1.0), (1.0, -0.01482, 1.0), (52.33, -0.1805, -0.9237), (52.33, -0.1361, -0.721), (16.79, -0.0428, 0.9471), (28.65, -0.04919, 0.8637), (34.39, -0.0538, 0.7412), (40.08, -0.05765, 0.4925), (52.33, -0.1004, 0.1058), (52.33, -0.1202, -0.3041), (-2.108, 0.008469, -1.0), (-46.06, -0.0005066, 1.023), (-2.108, 0.01515, -0.9237), (-2.108, 0.02169, -0.721), (-2.108, 0.02652, 0.9471), (-2.108, 0.04123, 0.8637), (-2.108, 0.05185, 0.7412), (-2.108, 0.06072, 0.4925), (-2.108, 0.05423, 0.1058), (-2.108, 0.04318, -0.3041), (52.33, 0.09902, -1.0), (1.0, -0.0005067, 1.0), (52.33, 0.1316, -0.9237), (52.33, 0.09469, -0.721), (16.79, -0.02281, 0.9471), (28.65, -0.01987, 0.8637), (34.39, -0.01775, 0.7412), (40.08, -0.01598, 0.4925), (52.33, 0.02826, 0.1058), (52.33, 0.05071, -0.3041), (-29.41, 0.09106, -1.0), (-47.09, 0.02712, 1.023), (-29.41, 0.1387, -0.9237), (-29.41, 0.1852, -0.721), (-29.41, 0.2196, 0.9471), (-29.41, 0.3245, 0.8637), (-29.41, 0.4001, 0.7412), (-29.41, 0.4633, 0.4925), (-29.41, 0.417, 0.1058), (-29.41, 0.3383, -0.3041), (1.0, 0.09106, -1.0), (1.0, 0.02712, 1.0), (1.0, 0.2405, -0.9237), (1.0, 0.3068, -0.721), (1.0, 0.06289, 0.9471), (1.0, 0.09391, 0.8637), (1.0, 0.1268, 0.7412), (1.0, 0.15, 0.4925), (1.0, 0.2389, 0.1058), (1.0, 0.2786, -0.3041), (481.5, -0.01811, 0.5958)], [], [(40, 1, 2, 41), (42, 43, 6, 5), (49, 42, 5, 17), (17, 5, 6, 18), (64, 61, 7, 19), (8, 0, 3, 11), (12, 8, 11, 15), (60, 62, 11, 3), (1, 9, 10, 2), (40, 45, 9, 1), (36, 12, 15, 39), (62, 63, 15, 11), (9, 13, 14, 10), (45, 47, 13, 9), (4, 16, 19, 7), (65, 64, 19, 23), (21, 17, 18, 22), (50, 49, 17, 21), (53, 50, 21, 25), (25, 21, 22, 26), (66, 65, 23, 27), (16, 20, 23, 19), (67, 66, 27, 31), (29, 25, 26, 30), (54, 53, 25, 29), (20, 24, 27, 23), (57, 54, 29, 33), (33, 29, 30, 34), (68, 67, 31, 35), (24, 28, 31, 27), (69, 68, 35, 39), (37, 33, 34, 38), (58, 57, 33, 37), (28, 32, 35, 31), (47, 58, 37, 13), (13, 37, 38, 14), (63, 69, 39, 15), (32, 36, 39, 35), (14, 38, 59, 46), (83, 89, 58, 47), (89, 88, 57, 58), (38, 34, 56, 59), (34, 30, 55, 56), (88, 87, 54, 57), (87, 86, 53, 54), (30, 26, 52, 55), (26, 22, 51, 52), (86, 85, 50, 53), (85, 84, 49, 50), (22, 18, 48, 51), (82, 83, 47, 45), (10, 14, 46, 44), (80, 82, 45, 40), (2, 10, 44, 41), (18, 6, 43, 48), (84, 81, 42, 49), (81, 91, 43, 42), (80, 40, 41, 90), (0, 70, 60, 3), (4, 7, 61, 71), (16, 4, 71, 74), (0, 8, 72, 70), (8, 12, 73, 72), (20, 16, 74, 75), (24, 20, 75, 76), (28, 24, 76, 77), (32, 28, 77, 78), (36, 32, 78, 79), (12, 36, 79, 73), (143, 149, 69, 63), (149, 148, 68, 69), (148, 147, 67, 68), (147, 146, 66, 67), (146, 145, 65, 66), (145, 144, 64, 65), (142, 143, 63, 62), (140, 142, 62, 60), (144, 141, 61, 64), (48, 43, 91, 94), (41, 44, 92, 90), (44, 46, 93, 92), (51, 48, 94, 95), (52, 51, 95, 96), (55, 52, 96, 97), (56, 55, 97, 98), (59, 56, 98, 99), (46, 59, 99, 93), (110, 80, 90, 100), (111, 101, 91, 81), (114, 111, 81, 84), (110, 112, 82, 80), (112, 113, 83, 82), (115, 114, 84, 85), (116, 115, 85, 86), (117, 116, 86, 87), (118, 117, 87, 88), (119, 118, 88, 89), (113, 119, 89, 83), (133, 139, 119, 113), (139, 138, 118, 119), (138, 137, 117, 118), (137, 136, 116, 117), (136, 135, 115, 116), (135, 134, 114, 115), (132, 133, 113, 112), (130, 132, 112, 110), (134, 131, 111, 114), (131, 121, 101, 111), (130, 110, 100, 120), (94, 91, 101, 104), (90, 92, 102, 100), (92, 93, 103, 102), (95, 94, 104, 105), (96, 95, 105, 106), (97, 96, 106, 107), (98, 97, 107, 108), (99, 98, 108, 109), (93, 99, 109, 103), (150, 130, 120, 140), (151, 141, 121, 131), (154, 151, 131, 134), (150, 152, 132, 130), (152, 153, 133, 132), (155, 154, 134, 135), (156, 155, 135, 136), (157, 156, 136, 137), (158, 157, 137, 138), (159, 158, 138, 139), (153, 159, 139, 133), (104, 101, 121, 124), (100, 102, 122, 120), (102, 103, 123, 122), (105, 104, 124, 125), (106, 105, 125, 126), (107, 106, 126, 127), (108, 107, 127, 128), (109, 108, 128, 129), (103, 109, 129, 123), (73, 79, 159, 153), (79, 78, 158, 159), (78, 77, 157, 158), (77, 76, 156, 157), (76, 75, 155, 156), (75, 74, 154, 155), (72, 73, 153, 152), (70, 72, 152, 150), (74, 71, 151, 154), (71, 61, 141, 151), (70, 150, 140, 60), (124, 121, 141, 144), (120, 122, 142, 140), (122, 123, 143, 142), (125, 124, 144, 145), (126, 125, 145, 146), (127, 126, 146, 147), (128, 127, 147, 148), (129, 128, 148, 149), (123, 129, 149, 143)])
me_cube_006.materials.append(mat_material)
me_cube_006.use_remesh_preserve_volume = False
me_cube_006.use_remesh_preserve_attributes = False
me_cube_006.use_mirror_vertex_groups = False
me_cube_006.update()
me_cube_005 = bpy.data.meshes.new('Cube.005')
me_cube_005.from_pydata([(-59.09, 0.2702, -0.979), (-59.09, -0.2779, -0.979), (-66.17, -0.2779, -0.979), (-66.17, 0.2702, -0.979), (-3.518, 0.07151, 1.0), (-3.518, -0.08078, 1.0), (-56.73, -0.1406, 1.023), (-56.73, 0.1313, 1.023), (-80.47, 0.4377, -0.9237), (-80.47, -0.4445, -0.9237), (-87.55, -0.4445, -0.9237), (-87.55, 0.4377, -0.9237), (-80.47, 0.5814, -0.721), (-80.47, -0.5867, -0.721), (-87.55, -0.5867, -0.721), (-87.55, 0.5814, -0.721), (-88.27, 0.5299, 0.9471), (-88.27, -0.5346, 0.9471), (-95.35, -0.5346, 0.9471), (-95.35, 0.5299, 0.9471), (-88.27, 0.7796, 0.8637), (-88.27, -0.7818, 0.8637), (-95.35, -0.7818, 0.8637), (-95.35, 0.7796, 0.8637), (-88.27, 0.9597, 0.7412), (-88.27, -0.9601, 0.7412), (-95.35, -0.9601, 0.7412), (-95.35, 0.9597, 0.7412), (-88.27, 1.11, 0.4925), (-88.27, -1.109, 0.4925), (-95.35, -1.109, 0.4925), (-95.35, 1.11, 0.4925), (-88.27, 1.0, 0.1058), (-88.27, -1.0, 0.1058), (-95.35, -1.0, 0.1058), (-95.35, 1.0, 0.1058), (-88.27, 0.8125, -0.3041), (-88.27, -0.8144, -0.3041), (-95.35, -0.8144, -0.3041), (-95.35, 0.8125, -0.3041), (1.0, -0.1858, -1.0), (-66.32, -0.1858, -1.0), (-3.518, -0.06548, 1.0), (-48.76, -0.06548, 1.023), (-66.32, -0.2754, -0.9237), (1.0, -0.2754, -0.9237), (-66.32, -0.3629, -0.721), (-50.34, -0.3629, -0.721), (-66.32, -0.4277, 0.9471), (-50.34, -0.4277, 0.9471), (-50.34, -0.625, 0.8637), (-66.32, -0.625, 0.8637), (-66.32, -0.7672, 0.7412), (-50.34, -0.7672, 0.7412), (-50.34, -0.8861, 0.4925), (-66.32, -0.8861, 0.4925), (-66.32, -0.7991, 0.1058), (-50.34, -0.7991, 0.1058), (-50.34, -0.651, -0.3041), (-66.32, -0.651, -0.3041), (-66.32, 0.1779, -1.0), (-48.76, 0.05616, 1.023), (-66.32, 0.2685, -0.9237), (-66.32, 0.3571, -0.721), (-66.32, 0.4227, 0.9471), (-66.32, 0.6223, 0.8637), (-66.32, 0.7662, 0.7412), (-66.32, 0.8865, 0.4925), (-66.32, 0.7985, 0.1058), (-66.32, 0.6486, -0.3041), (1.0, 0.1779, -1.0), (-3.518, 0.05616, 1.0), (1.0, 0.2685, -0.9237), (-50.34, 0.3571, -0.721), (-50.34, 0.4227, 0.9471), (-50.34, 0.6223, 0.8637), (-50.34, 0.7662, 0.7412), (-50.34, 0.8865, 0.4925), (-50.34, 0.7985, 0.1058), (-50.34, 0.6486, -0.3041), (1.0, -0.08969, -1.0), (1.0, -0.03334, 1.0), (1.0, -0.2446, -0.9237), (1.0, -0.2939, -0.721), (1.0, -0.0996, 0.9471), (1.0, -0.1379, 0.8637), (1.0, -0.1494, 0.7412), (1.0, -0.2059, 0.4925), (1.0, -0.2574, 0.1058), (1.0, -0.3076, -0.3041), (-29.41, -0.08969, -1.0), (-47.09, -0.03334, 1.023), (-29.41, -0.1316, -0.9237), (-29.41, -0.1727, -0.721), (-29.41, -0.203, 0.9471), (-29.41, -0.2954, 0.8637), (-29.41, -0.3621, 0.7412), (-29.41, -0.4178, 0.4925), (-29.41, -0.377, 0.1058), (-29.41, -0.3076, -0.3041), (-2.108, -0.03433, -1.0), (-46.06, -0.01482, 1.023), (-2.108, -0.04885, -0.9237), (-2.108, -0.06306, -0.721), (-2.108, -0.07356, 0.9471), (-2.108, -0.1055, 0.8637), (-2.108, -0.1286, 0.7412), (-2.108, -0.1479, 0.4925), (-2.108, -0.1338, 0.1058), (-2.108, -0.1098, -0.3041), (52.33, -0.1097, -1.0), (1.0, -0.01482, 1.0), (52.33, -0.1805, -0.9237), (52.33, -0.1361, -0.721), (16.79, -0.0428, 0.9471), (28.65, -0.04919, 0.8637), (34.39, -0.0538, 0.7412), (40.08, -0.05765, 0.4925), (52.33, -0.1004, 0.1058), (52.33, -0.1202, -0.3041), (-2.108, 0.008469, -1.0), (-46.06, -0.0005066, 1.023), (-2.108, 0.01515, -0.9237), (-2.108, 0.02169, -0.721), (-2.108, 0.02652, 0.9471), (-2.108, 0.04123, 0.8637), (-2.108, 0.05185, 0.7412), (-2.108, 0.06072, 0.4925), (-2.108, 0.05423, 0.1058), (-2.108, 0.04318, -0.3041), (52.33, 0.09902, -1.0), (1.0, -0.0005067, 1.0), (52.33, 0.1316, -0.9237), (52.33, 0.09469, -0.721), (16.79, -0.02281, 0.9471), (28.65, -0.01987, 0.8637), (34.39, -0.01775, 0.7412), (40.08, -0.01598, 0.4925), (52.33, 0.02826, 0.1058), (52.33, 0.05071, -0.3041), (-29.41, 0.09106, -1.0), (-47.09, 0.02712, 1.023), (-29.41, 0.1387, -0.9237), (-29.41, 0.1852, -0.721), (-29.41, 0.2196, 0.9471), (-29.41, 0.3245, 0.8637), (-29.41, 0.4001, 0.7412), (-29.41, 0.4633, 0.4925), (-29.41, 0.417, 0.1058), (-29.41, 0.3383, -0.3041), (1.0, 0.09106, -1.0), (1.0, 0.02712, 1.0), (1.0, 0.2405, -0.9237), (1.0, 0.3068, -0.721), (1.0, 0.06289, 0.9471), (1.0, 0.09391, 0.8637), (1.0, 0.1268, 0.7412), (1.0, 0.15, 0.4925), (1.0, 0.2389, 0.1058), (1.0, 0.2786, -0.3041), (481.5, -0.01811, 0.5958)], [], [(40, 1, 2, 41), (42, 43, 6, 5), (49, 42, 5, 17), (17, 5, 6, 18), (64, 61, 7, 19), (8, 0, 3, 11), (12, 8, 11, 15), (60, 62, 11, 3), (1, 9, 10, 2), (40, 45, 9, 1), (36, 12, 15, 39), (62, 63, 15, 11), (9, 13, 14, 10), (45, 47, 13, 9), (4, 16, 19, 7), (65, 64, 19, 23), (21, 17, 18, 22), (50, 49, 17, 21), (53, 50, 21, 25), (25, 21, 22, 26), (66, 65, 23, 27), (16, 20, 23, 19), (67, 66, 27, 31), (29, 25, 26, 30), (54, 53, 25, 29), (20, 24, 27, 23), (57, 54, 29, 33), (33, 29, 30, 34), (68, 67, 31, 35), (24, 28, 31, 27), (69, 68, 35, 39), (37, 33, 34, 38), (58, 57, 33, 37), (28, 32, 35, 31), (47, 58, 37, 13), (13, 37, 38, 14), (63, 69, 39, 15), (32, 36, 39, 35), (14, 38, 59, 46), (83, 89, 58, 47), (89, 88, 57, 58), (38, 34, 56, 59), (34, 30, 55, 56), (88, 87, 54, 57), (87, 86, 53, 54), (30, 26, 52, 55), (26, 22, 51, 52), (86, 85, 50, 53), (85, 84, 49, 50), (22, 18, 48, 51), (82, 83, 47, 45), (10, 14, 46, 44), (80, 82, 45, 40), (2, 10, 44, 41), (18, 6, 43, 48), (84, 81, 42, 49), (81, 91, 43, 42), (80, 40, 41, 90), (0, 70, 60, 3), (4, 7, 61, 71), (16, 4, 71, 74), (0, 8, 72, 70), (8, 12, 73, 72), (20, 16, 74, 75), (24, 20, 75, 76), (28, 24, 76, 77), (32, 28, 77, 78), (36, 32, 78, 79), (12, 36, 79, 73), (143, 149, 69, 63), (149, 148, 68, 69), (148, 147, 67, 68), (147, 146, 66, 67), (146, 145, 65, 66), (145, 144, 64, 65), (142, 143, 63, 62), (140, 142, 62, 60), (144, 141, 61, 64), (48, 43, 91, 94), (41, 44, 92, 90), (44, 46, 93, 92), (51, 48, 94, 95), (52, 51, 95, 96), (55, 52, 96, 97), (56, 55, 97, 98), (59, 56, 98, 99), (46, 59, 99, 93), (110, 80, 90, 100), (111, 101, 91, 81), (114, 111, 81, 84), (110, 112, 82, 80), (112, 113, 83, 82), (115, 114, 84, 85), (116, 115, 85, 86), (117, 116, 86, 87), (118, 117, 87, 88), (119, 118, 88, 89), (113, 119, 89, 83), (133, 139, 119, 113), (139, 138, 118, 119), (138, 137, 117, 118), (137, 136, 116, 117), (136, 135, 115, 116), (135, 134, 114, 115), (132, 133, 113, 112), (130, 132, 112, 110), (134, 131, 111, 114), (131, 121, 101, 111), (130, 110, 100, 120), (94, 91, 101, 104), (90, 92, 102, 100), (92, 93, 103, 102), (95, 94, 104, 105), (96, 95, 105, 106), (97, 96, 106, 107), (98, 97, 107, 108), (99, 98, 108, 109), (93, 99, 109, 103), (150, 130, 120, 140), (151, 141, 121, 131), (154, 151, 131, 134), (150, 152, 132, 130), (152, 153, 133, 132), (155, 154, 134, 135), (156, 155, 135, 136), (157, 156, 136, 137), (158, 157, 137, 138), (159, 158, 138, 139), (153, 159, 139, 133), (104, 101, 121, 124), (100, 102, 122, 120), (102, 103, 123, 122), (105, 104, 124, 125), (106, 105, 125, 126), (107, 106, 126, 127), (108, 107, 127, 128), (109, 108, 128, 129), (103, 109, 129, 123), (73, 79, 159, 153), (79, 78, 158, 159), (78, 77, 157, 158), (77, 76, 156, 157), (76, 75, 155, 156), (75, 74, 154, 155), (72, 73, 153, 152), (70, 72, 152, 150), (74, 71, 151, 154), (71, 61, 141, 151), (70, 150, 140, 60), (124, 121, 141, 144), (120, 122, 142, 140), (122, 123, 143, 142), (125, 124, 144, 145), (126, 125, 145, 146), (127, 126, 146, 147), (128, 127, 147, 148), (129, 128, 148, 149), (123, 129, 149, 143)])
me_cube_005.materials.append(mat_material)
me_cube_005.use_remesh_preserve_volume = False
me_cube_005.use_remesh_preserve_attributes = False
me_cube_005.use_mirror_vertex_groups = False
me_cube_005.update()
me_cube_004 = bpy.data.meshes.new('Cube.004')
me_cube_004.from_pydata([(-59.09, 0.2702, -0.979), (-59.09, -0.2779, -0.979), (-66.17, -0.2779, -0.979), (-66.17, 0.2702, -0.979), (-3.518, 0.07151, 1.0), (-3.518, -0.08078, 1.0), (-56.73, -0.1406, 1.023), (-56.73, 0.1313, 1.023), (-80.47, 0.4377, -0.9237), (-80.47, -0.4445, -0.9237), (-87.55, -0.4445, -0.9237), (-87.55, 0.4377, -0.9237), (-80.47, 0.5814, -0.721), (-80.47, -0.5867, -0.721), (-87.55, -0.5867, -0.721), (-87.55, 0.5814, -0.721), (-88.27, 0.5299, 0.9471), (-88.27, -0.5346, 0.9471), (-95.35, -0.5346, 0.9471), (-95.35, 0.5299, 0.9471), (-88.27, 0.7796, 0.8637), (-88.27, -0.7818, 0.8637), (-95.35, -0.7818, 0.8637), (-95.35, 0.7796, 0.8637), (-88.27, 0.9597, 0.7412), (-88.27, -0.9601, 0.7412), (-95.35, -0.9601, 0.7412), (-95.35, 0.9597, 0.7412), (-88.27, 1.11, 0.4925), (-88.27, -1.109, 0.4925), (-95.35, -1.109, 0.4925), (-95.35, 1.11, 0.4925), (-88.27, 1.0, 0.1058), (-88.27, -1.0, 0.1058), (-95.35, -1.0, 0.1058), (-95.35, 1.0, 0.1058), (-88.27, 0.8125, -0.3041), (-88.27, -0.8144, -0.3041), (-95.35, -0.8144, -0.3041), (-95.35, 0.8125, -0.3041), (1.0, -0.1858, -1.0), (-66.32, -0.1858, -1.0), (-3.518, -0.06548, 1.0), (-48.76, -0.06548, 1.023), (-66.32, -0.2754, -0.9237), (1.0, -0.2754, -0.9237), (-66.32, -0.3629, -0.721), (-50.34, -0.3629, -0.721), (-66.32, -0.4277, 0.9471), (-50.34, -0.4277, 0.9471), (-50.34, -0.625, 0.8637), (-66.32, -0.625, 0.8637), (-66.32, -0.7672, 0.7412), (-50.34, -0.7672, 0.7412), (-50.34, -0.8861, 0.4925), (-66.32, -0.8861, 0.4925), (-66.32, -0.7991, 0.1058), (-50.34, -0.7991, 0.1058), (-50.34, -0.651, -0.3041), (-66.32, -0.651, -0.3041), (-66.32, 0.1779, -1.0), (-48.76, 0.05616, 1.023), (-66.32, 0.2685, -0.9237), (-66.32, 0.3571, -0.721), (-66.32, 0.4227, 0.9471), (-66.32, 0.6223, 0.8637), (-66.32, 0.7662, 0.7412), (-66.32, 0.8865, 0.4925), (-66.32, 0.7985, 0.1058), (-66.32, 0.6486, -0.3041), (1.0, 0.1779, -1.0), (-3.518, 0.05616, 1.0), (1.0, 0.2685, -0.9237), (-50.34, 0.3571, -0.721), (-50.34, 0.4227, 0.9471), (-50.34, 0.6223, 0.8637), (-50.34, 0.7662, 0.7412), (-50.34, 0.8865, 0.4925), (-50.34, 0.7985, 0.1058), (-50.34, 0.6486, -0.3041), (1.0, -0.08969, -1.0), (1.0, -0.03334, 1.0), (1.0, -0.2446, -0.9237), (1.0, -0.2939, -0.721), (1.0, -0.0996, 0.9471), (1.0, -0.1379, 0.8637), (1.0, -0.1494, 0.7412), (1.0, -0.2059, 0.4925), (1.0, -0.2574, 0.1058), (1.0, -0.3076, -0.3041), (-29.41, -0.08969, -1.0), (-47.09, -0.03334, 1.023), (-29.41, -0.1316, -0.9237), (-29.41, -0.1727, -0.721), (-29.41, -0.203, 0.9471), (-29.41, -0.2954, 0.8637), (-29.41, -0.3621, 0.7412), (-29.41, -0.4178, 0.4925), (-29.41, -0.377, 0.1058), (-29.41, -0.3076, -0.3041), (-2.108, -0.03433, -1.0), (-46.06, -0.01482, 1.023), (-2.108, -0.04885, -0.9237), (-2.108, -0.06306, -0.721), (-2.108, -0.07356, 0.9471), (-2.108, -0.1055, 0.8637), (-2.108, -0.1286, 0.7412), (-2.108, -0.1479, 0.4925), (-2.108, -0.1338, 0.1058), (-2.108, -0.1098, -0.3041), (52.33, -0.1097, -1.0), (1.0, -0.01482, 1.0), (52.33, -0.1805, -0.9237), (52.33, -0.1361, -0.721), (16.79, -0.0428, 0.9471), (28.65, -0.04919, 0.8637), (34.39, -0.0538, 0.7412), (40.08, -0.05765, 0.4925), (52.33, -0.1004, 0.1058), (52.33, -0.1202, -0.3041), (-2.108, 0.008469, -1.0), (-46.06, -0.0005066, 1.023), (-2.108, 0.01515, -0.9237), (-2.108, 0.02169, -0.721), (-2.108, 0.02652, 0.9471), (-2.108, 0.04123, 0.8637), (-2.108, 0.05185, 0.7412), (-2.108, 0.06072, 0.4925), (-2.108, 0.05423, 0.1058), (-2.108, 0.04318, -0.3041), (52.33, 0.09902, -1.0), (1.0, -0.0005067, 1.0), (52.33, 0.1316, -0.9237), (52.33, 0.09469, -0.721), (16.79, -0.02281, 0.9471), (28.65, -0.01987, 0.8637), (34.39, -0.01775, 0.7412), (40.08, -0.01598, 0.4925), (52.33, 0.02826, 0.1058), (52.33, 0.05071, -0.3041), (-29.41, 0.09106, -1.0), (-47.09, 0.02712, 1.023), (-29.41, 0.1387, -0.9237), (-29.41, 0.1852, -0.721), (-29.41, 0.2196, 0.9471), (-29.41, 0.3245, 0.8637), (-29.41, 0.4001, 0.7412), (-29.41, 0.4633, 0.4925), (-29.41, 0.417, 0.1058), (-29.41, 0.3383, -0.3041), (1.0, 0.09106, -1.0), (1.0, 0.02712, 1.0), (1.0, 0.2405, -0.9237), (1.0, 0.3068, -0.721), (1.0, 0.06289, 0.9471), (1.0, 0.09391, 0.8637), (1.0, 0.1268, 0.7412), (1.0, 0.15, 0.4925), (1.0, 0.2389, 0.1058), (1.0, 0.2786, -0.3041), (481.5, -0.01811, 0.5958)], [], [(40, 1, 2, 41), (42, 43, 6, 5), (49, 42, 5, 17), (17, 5, 6, 18), (64, 61, 7, 19), (8, 0, 3, 11), (12, 8, 11, 15), (60, 62, 11, 3), (1, 9, 10, 2), (40, 45, 9, 1), (36, 12, 15, 39), (62, 63, 15, 11), (9, 13, 14, 10), (45, 47, 13, 9), (4, 16, 19, 7), (65, 64, 19, 23), (21, 17, 18, 22), (50, 49, 17, 21), (53, 50, 21, 25), (25, 21, 22, 26), (66, 65, 23, 27), (16, 20, 23, 19), (67, 66, 27, 31), (29, 25, 26, 30), (54, 53, 25, 29), (20, 24, 27, 23), (57, 54, 29, 33), (33, 29, 30, 34), (68, 67, 31, 35), (24, 28, 31, 27), (69, 68, 35, 39), (37, 33, 34, 38), (58, 57, 33, 37), (28, 32, 35, 31), (47, 58, 37, 13), (13, 37, 38, 14), (63, 69, 39, 15), (32, 36, 39, 35), (14, 38, 59, 46), (83, 89, 58, 47), (89, 88, 57, 58), (38, 34, 56, 59), (34, 30, 55, 56), (88, 87, 54, 57), (87, 86, 53, 54), (30, 26, 52, 55), (26, 22, 51, 52), (86, 85, 50, 53), (85, 84, 49, 50), (22, 18, 48, 51), (82, 83, 47, 45), (10, 14, 46, 44), (80, 82, 45, 40), (2, 10, 44, 41), (18, 6, 43, 48), (84, 81, 42, 49), (81, 91, 43, 42), (80, 40, 41, 90), (0, 70, 60, 3), (4, 7, 61, 71), (16, 4, 71, 74), (0, 8, 72, 70), (8, 12, 73, 72), (20, 16, 74, 75), (24, 20, 75, 76), (28, 24, 76, 77), (32, 28, 77, 78), (36, 32, 78, 79), (12, 36, 79, 73), (143, 149, 69, 63), (149, 148, 68, 69), (148, 147, 67, 68), (147, 146, 66, 67), (146, 145, 65, 66), (145, 144, 64, 65), (142, 143, 63, 62), (140, 142, 62, 60), (144, 141, 61, 64), (48, 43, 91, 94), (41, 44, 92, 90), (44, 46, 93, 92), (51, 48, 94, 95), (52, 51, 95, 96), (55, 52, 96, 97), (56, 55, 97, 98), (59, 56, 98, 99), (46, 59, 99, 93), (110, 80, 90, 100), (111, 101, 91, 81), (114, 111, 81, 84), (110, 112, 82, 80), (112, 113, 83, 82), (115, 114, 84, 85), (116, 115, 85, 86), (117, 116, 86, 87), (118, 117, 87, 88), (119, 118, 88, 89), (113, 119, 89, 83), (133, 139, 119, 113), (139, 138, 118, 119), (138, 137, 117, 118), (137, 136, 116, 117), (136, 135, 115, 116), (135, 134, 114, 115), (132, 133, 113, 112), (130, 132, 112, 110), (134, 131, 111, 114), (131, 121, 101, 111), (130, 110, 100, 120), (94, 91, 101, 104), (90, 92, 102, 100), (92, 93, 103, 102), (95, 94, 104, 105), (96, 95, 105, 106), (97, 96, 106, 107), (98, 97, 107, 108), (99, 98, 108, 109), (93, 99, 109, 103), (150, 130, 120, 140), (151, 141, 121, 131), (154, 151, 131, 134), (150, 152, 132, 130), (152, 153, 133, 132), (155, 154, 134, 135), (156, 155, 135, 136), (157, 156, 136, 137), (158, 157, 137, 138), (159, 158, 138, 139), (153, 159, 139, 133), (104, 101, 121, 124), (100, 102, 122, 120), (102, 103, 123, 122), (105, 104, 124, 125), (106, 105, 125, 126), (107, 106, 126, 127), (108, 107, 127, 128), (109, 108, 128, 129), (103, 109, 129, 123), (73, 79, 159, 153), (79, 78, 158, 159), (78, 77, 157, 158), (77, 76, 156, 157), (76, 75, 155, 156), (75, 74, 154, 155), (72, 73, 153, 152), (70, 72, 152, 150), (74, 71, 151, 154), (71, 61, 141, 151), (70, 150, 140, 60), (124, 121, 141, 144), (120, 122, 142, 140), (122, 123, 143, 142), (125, 124, 144, 145), (126, 125, 145, 146), (127, 126, 146, 147), (128, 127, 147, 148), (129, 128, 148, 149), (123, 129, 149, 143)])
me_cube_004.materials.append(mat_material)
me_cube_004.use_remesh_preserve_volume = False
me_cube_004.use_remesh_preserve_attributes = False
me_cube_004.use_mirror_vertex_groups = False
me_cube_004.update()
me_cube_003 = bpy.data.meshes.new('Cube.003')
me_cube_003.from_pydata([(-59.09, 0.2702, -0.979), (-59.09, -0.2779, -0.979), (-66.17, -0.2779, -0.979), (-66.17, 0.2702, -0.979), (-3.518, 0.07151, 1.0), (-3.518, -0.08078, 1.0), (-56.73, -0.1406, 1.023), (-56.73, 0.1313, 1.023), (-80.47, 0.4377, -0.9237), (-80.47, -0.4445, -0.9237), (-87.55, -0.4445, -0.9237), (-87.55, 0.4377, -0.9237), (-80.47, 0.5814, -0.721), (-80.47, -0.5867, -0.721), (-87.55, -0.5867, -0.721), (-87.55, 0.5814, -0.721), (-88.27, 0.5299, 0.9471), (-88.27, -0.5346, 0.9471), (-95.35, -0.5346, 0.9471), (-95.35, 0.5299, 0.9471), (-88.27, 0.7796, 0.8637), (-88.27, -0.7818, 0.8637), (-95.35, -0.7818, 0.8637), (-95.35, 0.7796, 0.8637), (-88.27, 0.9597, 0.7412), (-88.27, -0.9601, 0.7412), (-95.35, -0.9601, 0.7412), (-95.35, 0.9597, 0.7412), (-88.27, 1.11, 0.4925), (-88.27, -1.109, 0.4925), (-95.35, -1.109, 0.4925), (-95.35, 1.11, 0.4925), (-88.27, 1.0, 0.1058), (-88.27, -1.0, 0.1058), (-95.35, -1.0, 0.1058), (-95.35, 1.0, 0.1058), (-88.27, 0.8125, -0.3041), (-88.27, -0.8144, -0.3041), (-95.35, -0.8144, -0.3041), (-95.35, 0.8125, -0.3041), (1.0, -0.1858, -1.0), (-66.32, -0.1858, -1.0), (-3.518, -0.06548, 1.0), (-48.76, -0.06548, 1.023), (-66.32, -0.2754, -0.9237), (1.0, -0.2754, -0.9237), (-66.32, -0.3629, -0.721), (-50.34, -0.3629, -0.721), (-66.32, -0.4277, 0.9471), (-50.34, -0.4277, 0.9471), (-50.34, -0.625, 0.8637), (-66.32, -0.625, 0.8637), (-66.32, -0.7672, 0.7412), (-50.34, -0.7672, 0.7412), (-50.34, -0.8861, 0.4925), (-66.32, -0.8861, 0.4925), (-66.32, -0.7991, 0.1058), (-50.34, -0.7991, 0.1058), (-50.34, -0.651, -0.3041), (-66.32, -0.651, -0.3041), (-66.32, 0.1779, -1.0), (-48.76, 0.05616, 1.023), (-66.32, 0.2685, -0.9237), (-66.32, 0.3571, -0.721), (-66.32, 0.4227, 0.9471), (-66.32, 0.6223, 0.8637), (-66.32, 0.7662, 0.7412), (-66.32, 0.8865, 0.4925), (-66.32, 0.7985, 0.1058), (-66.32, 0.6486, -0.3041), (1.0, 0.1779, -1.0), (-3.518, 0.05616, 1.0), (1.0, 0.2685, -0.9237), (-50.34, 0.3571, -0.721), (-50.34, 0.4227, 0.9471), (-50.34, 0.6223, 0.8637), (-50.34, 0.7662, 0.7412), (-50.34, 0.8865, 0.4925), (-50.34, 0.7985, 0.1058), (-50.34, 0.6486, -0.3041), (1.0, -0.08969, -1.0), (1.0, -0.03334, 1.0), (1.0, -0.2446, -0.9237), (1.0, -0.2939, -0.721), (1.0, -0.0996, 0.9471), (1.0, -0.1379, 0.8637), (1.0, -0.1494, 0.7412), (1.0, -0.2059, 0.4925), (1.0, -0.2574, 0.1058), (1.0, -0.3076, -0.3041), (-29.41, -0.08969, -1.0), (-47.09, -0.03334, 1.023), (-29.41, -0.1316, -0.9237), (-29.41, -0.1727, -0.721), (-29.41, -0.203, 0.9471), (-29.41, -0.2954, 0.8637), (-29.41, -0.3621, 0.7412), (-29.41, -0.4178, 0.4925), (-29.41, -0.377, 0.1058), (-29.41, -0.3076, -0.3041), (-2.108, -0.03433, -1.0), (-46.06, -0.01482, 1.023), (-2.108, -0.04885, -0.9237), (-2.108, -0.06306, -0.721), (-2.108, -0.07356, 0.9471), (-2.108, -0.1055, 0.8637), (-2.108, -0.1286, 0.7412), (-2.108, -0.1479, 0.4925), (-2.108, -0.1338, 0.1058), (-2.108, -0.1098, -0.3041), (52.33, -0.1097, -1.0), (1.0, -0.01482, 1.0), (52.33, -0.1805, -0.9237), (52.33, -0.1361, -0.721), (16.79, -0.0428, 0.9471), (28.65, -0.04919, 0.8637), (34.39, -0.0538, 0.7412), (40.08, -0.05765, 0.4925), (52.33, -0.1004, 0.1058), (52.33, -0.1202, -0.3041), (-2.108, 0.008469, -1.0), (-46.06, -0.0005066, 1.023), (-2.108, 0.01515, -0.9237), (-2.108, 0.02169, -0.721), (-2.108, 0.02652, 0.9471), (-2.108, 0.04123, 0.8637), (-2.108, 0.05185, 0.7412), (-2.108, 0.06072, 0.4925), (-2.108, 0.05423, 0.1058), (-2.108, 0.04318, -0.3041), (52.33, 0.09902, -1.0), (1.0, -0.0005067, 1.0), (52.33, 0.1316, -0.9237), (52.33, 0.09469, -0.721), (16.79, -0.02281, 0.9471), (28.65, -0.01987, 0.8637), (34.39, -0.01775, 0.7412), (40.08, -0.01598, 0.4925), (52.33, 0.02826, 0.1058), (52.33, 0.05071, -0.3041), (-29.41, 0.09106, -1.0), (-47.09, 0.02712, 1.023), (-29.41, 0.1387, -0.9237), (-29.41, 0.1852, -0.721), (-29.41, 0.2196, 0.9471), (-29.41, 0.3245, 0.8637), (-29.41, 0.4001, 0.7412), (-29.41, 0.4633, 0.4925), (-29.41, 0.417, 0.1058), (-29.41, 0.3383, -0.3041), (1.0, 0.09106, -1.0), (1.0, 0.02712, 1.0), (1.0, 0.2405, -0.9237), (1.0, 0.3068, -0.721), (1.0, 0.06289, 0.9471), (1.0, 0.09391, 0.8637), (1.0, 0.1268, 0.7412), (1.0, 0.15, 0.4925), (1.0, 0.2389, 0.1058), (1.0, 0.2786, -0.3041), (481.5, -0.01811, 0.5958)], [], [(40, 1, 2, 41), (42, 43, 6, 5), (49, 42, 5, 17), (17, 5, 6, 18), (64, 61, 7, 19), (8, 0, 3, 11), (12, 8, 11, 15), (60, 62, 11, 3), (1, 9, 10, 2), (40, 45, 9, 1), (36, 12, 15, 39), (62, 63, 15, 11), (9, 13, 14, 10), (45, 47, 13, 9), (4, 16, 19, 7), (65, 64, 19, 23), (21, 17, 18, 22), (50, 49, 17, 21), (53, 50, 21, 25), (25, 21, 22, 26), (66, 65, 23, 27), (16, 20, 23, 19), (67, 66, 27, 31), (29, 25, 26, 30), (54, 53, 25, 29), (20, 24, 27, 23), (57, 54, 29, 33), (33, 29, 30, 34), (68, 67, 31, 35), (24, 28, 31, 27), (69, 68, 35, 39), (37, 33, 34, 38), (58, 57, 33, 37), (28, 32, 35, 31), (47, 58, 37, 13), (13, 37, 38, 14), (63, 69, 39, 15), (32, 36, 39, 35), (14, 38, 59, 46), (83, 89, 58, 47), (89, 88, 57, 58), (38, 34, 56, 59), (34, 30, 55, 56), (88, 87, 54, 57), (87, 86, 53, 54), (30, 26, 52, 55), (26, 22, 51, 52), (86, 85, 50, 53), (85, 84, 49, 50), (22, 18, 48, 51), (82, 83, 47, 45), (10, 14, 46, 44), (80, 82, 45, 40), (2, 10, 44, 41), (18, 6, 43, 48), (84, 81, 42, 49), (81, 91, 43, 42), (80, 40, 41, 90), (0, 70, 60, 3), (4, 7, 61, 71), (16, 4, 71, 74), (0, 8, 72, 70), (8, 12, 73, 72), (20, 16, 74, 75), (24, 20, 75, 76), (28, 24, 76, 77), (32, 28, 77, 78), (36, 32, 78, 79), (12, 36, 79, 73), (143, 149, 69, 63), (149, 148, 68, 69), (148, 147, 67, 68), (147, 146, 66, 67), (146, 145, 65, 66), (145, 144, 64, 65), (142, 143, 63, 62), (140, 142, 62, 60), (144, 141, 61, 64), (48, 43, 91, 94), (41, 44, 92, 90), (44, 46, 93, 92), (51, 48, 94, 95), (52, 51, 95, 96), (55, 52, 96, 97), (56, 55, 97, 98), (59, 56, 98, 99), (46, 59, 99, 93), (110, 80, 90, 100), (111, 101, 91, 81), (114, 111, 81, 84), (110, 112, 82, 80), (112, 113, 83, 82), (115, 114, 84, 85), (116, 115, 85, 86), (117, 116, 86, 87), (118, 117, 87, 88), (119, 118, 88, 89), (113, 119, 89, 83), (133, 139, 119, 113), (139, 138, 118, 119), (138, 137, 117, 118), (137, 136, 116, 117), (136, 135, 115, 116), (135, 134, 114, 115), (132, 133, 113, 112), (130, 132, 112, 110), (134, 131, 111, 114), (131, 121, 101, 111), (130, 110, 100, 120), (94, 91, 101, 104), (90, 92, 102, 100), (92, 93, 103, 102), (95, 94, 104, 105), (96, 95, 105, 106), (97, 96, 106, 107), (98, 97, 107, 108), (99, 98, 108, 109), (93, 99, 109, 103), (150, 130, 120, 140), (151, 141, 121, 131), (154, 151, 131, 134), (150, 152, 132, 130), (152, 153, 133, 132), (155, 154, 134, 135), (156, 155, 135, 136), (157, 156, 136, 137), (158, 157, 137, 138), (159, 158, 138, 139), (153, 159, 139, 133), (104, 101, 121, 124), (100, 102, 122, 120), (102, 103, 123, 122), (105, 104, 124, 125), (106, 105, 125, 126), (107, 106, 126, 127), (108, 107, 127, 128), (109, 108, 128, 129), (103, 109, 129, 123), (73, 79, 159, 153), (79, 78, 158, 159), (78, 77, 157, 158), (77, 76, 156, 157), (76, 75, 155, 156), (75, 74, 154, 155), (72, 73, 153, 152), (70, 72, 152, 150), (74, 71, 151, 154), (71, 61, 141, 151), (70, 150, 140, 60), (124, 121, 141, 144), (120, 122, 142, 140), (122, 123, 143, 142), (125, 124, 144, 145), (126, 125, 145, 146), (127, 126, 146, 147), (128, 127, 147, 148), (129, 128, 148, 149), (123, 129, 149, 143)])
me_cube_003.materials.append(mat_material)
me_cube_003.use_remesh_preserve_volume = False
me_cube_003.use_remesh_preserve_attributes = False
me_cube_003.use_mirror_vertex_groups = False
me_cube_003.update()
me_cube_002 = bpy.data.meshes.new('Cube.002')
me_cube_002.from_pydata([(-59.09, 0.2702, -0.979), (-59.09, -0.2779, -0.979), (-66.17, -0.2779, -0.979), (-66.17, 0.2702, -0.979), (-3.518, 0.07151, 1.0), (-3.518, -0.08078, 1.0), (-56.73, -0.1406, 1.023), (-56.73, 0.1313, 1.023), (-80.47, 0.4377, -0.9237), (-80.47, -0.4445, -0.9237), (-87.55, -0.4445, -0.9237), (-87.55, 0.4377, -0.9237), (-80.47, 0.5814, -0.721), (-80.47, -0.5867, -0.721), (-87.55, -0.5867, -0.721), (-87.55, 0.5814, -0.721), (-88.27, 0.5299, 0.9471), (-88.27, -0.5346, 0.9471), (-95.35, -0.5346, 0.9471), (-95.35, 0.5299, 0.9471), (-88.27, 0.7796, 0.8637), (-88.27, -0.7818, 0.8637), (-95.35, -0.7818, 0.8637), (-95.35, 0.7796, 0.8637), (-88.27, 0.9597, 0.7412), (-88.27, -0.9601, 0.7412), (-95.35, -0.9601, 0.7412), (-95.35, 0.9597, 0.7412), (-88.27, 1.11, 0.4925), (-88.27, -1.109, 0.4925), (-95.35, -1.109, 0.4925), (-95.35, 1.11, 0.4925), (-88.27, 1.0, 0.1058), (-88.27, -1.0, 0.1058), (-95.35, -1.0, 0.1058), (-95.35, 1.0, 0.1058), (-88.27, 0.8125, -0.3041), (-88.27, -0.8144, -0.3041), (-95.35, -0.8144, -0.3041), (-95.35, 0.8125, -0.3041), (1.0, -0.1858, -1.0), (-66.32, -0.1858, -1.0), (-3.518, -0.06548, 1.0), (-48.76, -0.06548, 1.023), (-66.32, -0.2754, -0.9237), (1.0, -0.2754, -0.9237), (-66.32, -0.3629, -0.721), (-50.34, -0.3629, -0.721), (-66.32, -0.4277, 0.9471), (-50.34, -0.4277, 0.9471), (-50.34, -0.625, 0.8637), (-66.32, -0.625, 0.8637), (-66.32, -0.7672, 0.7412), (-50.34, -0.7672, 0.7412), (-50.34, -0.8861, 0.4925), (-66.32, -0.8861, 0.4925), (-66.32, -0.7991, 0.1058), (-50.34, -0.7991, 0.1058), (-50.34, -0.651, -0.3041), (-66.32, -0.651, -0.3041), (-66.32, 0.1779, -1.0), (-48.76, 0.05616, 1.023), (-66.32, 0.2685, -0.9237), (-66.32, 0.3571, -0.721), (-66.32, 0.4227, 0.9471), (-66.32, 0.6223, 0.8637), (-66.32, 0.7662, 0.7412), (-66.32, 0.8865, 0.4925), (-66.32, 0.7985, 0.1058), (-66.32, 0.6486, -0.3041), (1.0, 0.1779, -1.0), (-3.518, 0.05616, 1.0), (1.0, 0.2685, -0.9237), (-50.34, 0.3571, -0.721), (-50.34, 0.4227, 0.9471), (-50.34, 0.6223, 0.8637), (-50.34, 0.7662, 0.7412), (-50.34, 0.8865, 0.4925), (-50.34, 0.7985, 0.1058), (-50.34, 0.6486, -0.3041), (1.0, -0.08969, -1.0), (1.0, -0.03334, 1.0), (1.0, -0.2446, -0.9237), (1.0, -0.2939, -0.721), (1.0, -0.0996, 0.9471), (1.0, -0.1379, 0.8637), (1.0, -0.1494, 0.7412), (1.0, -0.2059, 0.4925), (1.0, -0.2574, 0.1058), (1.0, -0.3076, -0.3041), (-29.41, -0.08969, -1.0), (-47.09, -0.03334, 1.023), (-29.41, -0.1316, -0.9237), (-29.41, -0.1727, -0.721), (-29.41, -0.203, 0.9471), (-29.41, -0.2954, 0.8637), (-29.41, -0.3621, 0.7412), (-29.41, -0.4178, 0.4925), (-29.41, -0.377, 0.1058), (-29.41, -0.3076, -0.3041), (-2.108, -0.03433, -1.0), (-46.06, -0.01482, 1.023), (-2.108, -0.04885, -0.9237), (-2.108, -0.06306, -0.721), (-2.108, -0.07356, 0.9471), (-2.108, -0.1055, 0.8637), (-2.108, -0.1286, 0.7412), (-2.108, -0.1479, 0.4925), (-2.108, -0.1338, 0.1058), (-2.108, -0.1098, -0.3041), (52.33, -0.1097, -1.0), (1.0, -0.01482, 1.0), (52.33, -0.1805, -0.9237), (52.33, -0.1361, -0.721), (16.79, -0.0428, 0.9471), (28.65, -0.04919, 0.8637), (34.39, -0.0538, 0.7412), (40.08, -0.05765, 0.4925), (52.33, -0.1004, 0.1058), (52.33, -0.1202, -0.3041), (-2.108, 0.008469, -1.0), (-46.06, -0.0005066, 1.023), (-2.108, 0.01515, -0.9237), (-2.108, 0.02169, -0.721), (-2.108, 0.02652, 0.9471), (-2.108, 0.04123, 0.8637), (-2.108, 0.05185, 0.7412), (-2.108, 0.06072, 0.4925), (-2.108, 0.05423, 0.1058), (-2.108, 0.04318, -0.3041), (52.33, 0.09902, -1.0), (1.0, -0.0005067, 1.0), (52.33, 0.1316, -0.9237), (52.33, 0.09469, -0.721), (16.79, -0.02281, 0.9471), (28.65, -0.01987, 0.8637), (34.39, -0.01775, 0.7412), (40.08, -0.01598, 0.4925), (52.33, 0.02826, 0.1058), (52.33, 0.05071, -0.3041), (-29.41, 0.09106, -1.0), (-47.09, 0.02712, 1.023), (-29.41, 0.1387, -0.9237), (-29.41, 0.1852, -0.721), (-29.41, 0.2196, 0.9471), (-29.41, 0.3245, 0.8637), (-29.41, 0.4001, 0.7412), (-29.41, 0.4633, 0.4925), (-29.41, 0.417, 0.1058), (-29.41, 0.3383, -0.3041), (1.0, 0.09106, -1.0), (1.0, 0.02712, 1.0), (1.0, 0.2405, -0.9237), (1.0, 0.3068, -0.721), (1.0, 0.06289, 0.9471), (1.0, 0.09391, 0.8637), (1.0, 0.1268, 0.7412), (1.0, 0.15, 0.4925), (1.0, 0.2389, 0.1058), (1.0, 0.2786, -0.3041), (481.5, -0.01811, 0.5958)], [], [(40, 1, 2, 41), (42, 43, 6, 5), (49, 42, 5, 17), (17, 5, 6, 18), (64, 61, 7, 19), (8, 0, 3, 11), (12, 8, 11, 15), (60, 62, 11, 3), (1, 9, 10, 2), (40, 45, 9, 1), (36, 12, 15, 39), (62, 63, 15, 11), (9, 13, 14, 10), (45, 47, 13, 9), (4, 16, 19, 7), (65, 64, 19, 23), (21, 17, 18, 22), (50, 49, 17, 21), (53, 50, 21, 25), (25, 21, 22, 26), (66, 65, 23, 27), (16, 20, 23, 19), (67, 66, 27, 31), (29, 25, 26, 30), (54, 53, 25, 29), (20, 24, 27, 23), (57, 54, 29, 33), (33, 29, 30, 34), (68, 67, 31, 35), (24, 28, 31, 27), (69, 68, 35, 39), (37, 33, 34, 38), (58, 57, 33, 37), (28, 32, 35, 31), (47, 58, 37, 13), (13, 37, 38, 14), (63, 69, 39, 15), (32, 36, 39, 35), (14, 38, 59, 46), (83, 89, 58, 47), (89, 88, 57, 58), (38, 34, 56, 59), (34, 30, 55, 56), (88, 87, 54, 57), (87, 86, 53, 54), (30, 26, 52, 55), (26, 22, 51, 52), (86, 85, 50, 53), (85, 84, 49, 50), (22, 18, 48, 51), (82, 83, 47, 45), (10, 14, 46, 44), (80, 82, 45, 40), (2, 10, 44, 41), (18, 6, 43, 48), (84, 81, 42, 49), (81, 91, 43, 42), (80, 40, 41, 90), (0, 70, 60, 3), (4, 7, 61, 71), (16, 4, 71, 74), (0, 8, 72, 70), (8, 12, 73, 72), (20, 16, 74, 75), (24, 20, 75, 76), (28, 24, 76, 77), (32, 28, 77, 78), (36, 32, 78, 79), (12, 36, 79, 73), (143, 149, 69, 63), (149, 148, 68, 69), (148, 147, 67, 68), (147, 146, 66, 67), (146, 145, 65, 66), (145, 144, 64, 65), (142, 143, 63, 62), (140, 142, 62, 60), (144, 141, 61, 64), (48, 43, 91, 94), (41, 44, 92, 90), (44, 46, 93, 92), (51, 48, 94, 95), (52, 51, 95, 96), (55, 52, 96, 97), (56, 55, 97, 98), (59, 56, 98, 99), (46, 59, 99, 93), (110, 80, 90, 100), (111, 101, 91, 81), (114, 111, 81, 84), (110, 112, 82, 80), (112, 113, 83, 82), (115, 114, 84, 85), (116, 115, 85, 86), (117, 116, 86, 87), (118, 117, 87, 88), (119, 118, 88, 89), (113, 119, 89, 83), (133, 139, 119, 113), (139, 138, 118, 119), (138, 137, 117, 118), (137, 136, 116, 117), (136, 135, 115, 116), (135, 134, 114, 115), (132, 133, 113, 112), (130, 132, 112, 110), (134, 131, 111, 114), (131, 121, 101, 111), (130, 110, 100, 120), (94, 91, 101, 104), (90, 92, 102, 100), (92, 93, 103, 102), (95, 94, 104, 105), (96, 95, 105, 106), (97, 96, 106, 107), (98, 97, 107, 108), (99, 98, 108, 109), (93, 99, 109, 103), (150, 130, 120, 140), (151, 141, 121, 131), (154, 151, 131, 134), (150, 152, 132, 130), (152, 153, 133, 132), (155, 154, 134, 135), (156, 155, 135, 136), (157, 156, 136, 137), (158, 157, 137, 138), (159, 158, 138, 139), (153, 159, 139, 133), (104, 101, 121, 124), (100, 102, 122, 120), (102, 103, 123, 122), (105, 104, 124, 125), (106, 105, 125, 126), (107, 106, 126, 127), (108, 107, 127, 128), (109, 108, 128, 129), (103, 109, 129, 123), (73, 79, 159, 153), (79, 78, 158, 159), (78, 77, 157, 158), (77, 76, 156, 157), (76, 75, 155, 156), (75, 74, 154, 155), (72, 73, 153, 152), (70, 72, 152, 150), (74, 71, 151, 154), (71, 61, 141, 151), (70, 150, 140, 60), (124, 121, 141, 144), (120, 122, 142, 140), (122, 123, 143, 142), (125, 124, 144, 145), (126, 125, 145, 146), (127, 126, 146, 147), (128, 127, 147, 148), (129, 128, 148, 149), (123, 129, 149, 143)])
me_cube_002.materials.append(mat_material)
me_cube_002.use_remesh_preserve_volume = False
me_cube_002.use_remesh_preserve_attributes = False
me_cube_002.use_mirror_vertex_groups = False
me_cube_002.update()
me_cube_001 = bpy.data.meshes.new('Cube.001')
me_cube_001.from_pydata([(-59.09, 0.2702, -0.979), (-59.09, -0.2779, -0.979), (-66.17, -0.2779, -0.979), (-66.17, 0.2702, -0.979), (-3.518, 0.07151, 1.0), (-3.518, -0.08078, 1.0), (-56.73, -0.1406, 1.023), (-56.73, 0.1313, 1.023), (-80.47, 0.4377, -0.9237), (-80.47, -0.4445, -0.9237), (-87.55, -0.4445, -0.9237), (-87.55, 0.4377, -0.9237), (-80.47, 0.5814, -0.721), (-80.47, -0.5867, -0.721), (-87.55, -0.5867, -0.721), (-87.55, 0.5814, -0.721), (-88.27, 0.5299, 0.9471), (-88.27, -0.5346, 0.9471), (-95.35, -0.5346, 0.9471), (-95.35, 0.5299, 0.9471), (-88.27, 0.7796, 0.8637), (-88.27, -0.7818, 0.8637), (-95.35, -0.7818, 0.8637), (-95.35, 0.7796, 0.8637), (-88.27, 0.9597, 0.7412), (-88.27, -0.9601, 0.7412), (-95.35, -0.9601, 0.7412), (-95.35, 0.9597, 0.7412), (-88.27, 1.11, 0.4925), (-88.27, -1.109, 0.4925), (-95.35, -1.109, 0.4925), (-95.35, 1.11, 0.4925), (-88.27, 1.0, 0.1058), (-88.27, -1.0, 0.1058), (-95.35, -1.0, 0.1058), (-95.35, 1.0, 0.1058), (-88.27, 0.8125, -0.3041), (-88.27, -0.8144, -0.3041), (-95.35, -0.8144, -0.3041), (-95.35, 0.8125, -0.3041), (1.0, -0.1858, -1.0), (-66.32, -0.1858, -1.0), (-3.518, -0.06548, 1.0), (-48.76, -0.06548, 1.023), (-66.32, -0.2754, -0.9237), (1.0, -0.2754, -0.9237), (-66.32, -0.3629, -0.721), (-50.34, -0.3629, -0.721), (-66.32, -0.4277, 0.9471), (-50.34, -0.4277, 0.9471), (-50.34, -0.625, 0.8637), (-66.32, -0.625, 0.8637), (-66.32, -0.7672, 0.7412), (-50.34, -0.7672, 0.7412), (-50.34, -0.8861, 0.4925), (-66.32, -0.8861, 0.4925), (-66.32, -0.7991, 0.1058), (-50.34, -0.7991, 0.1058), (-50.34, -0.651, -0.3041), (-66.32, -0.651, -0.3041), (-66.32, 0.1779, -1.0), (-48.76, 0.05616, 1.023), (-66.32, 0.2685, -0.9237), (-66.32, 0.3571, -0.721), (-66.32, 0.4227, 0.9471), (-66.32, 0.6223, 0.8637), (-66.32, 0.7662, 0.7412), (-66.32, 0.8865, 0.4925), (-66.32, 0.7985, 0.1058), (-66.32, 0.6486, -0.3041), (1.0, 0.1779, -1.0), (-3.518, 0.05616, 1.0), (1.0, 0.2685, -0.9237), (-50.34, 0.3571, -0.721), (-50.34, 0.4227, 0.9471), (-50.34, 0.6223, 0.8637), (-50.34, 0.7662, 0.7412), (-50.34, 0.8865, 0.4925), (-50.34, 0.7985, 0.1058), (-50.34, 0.6486, -0.3041), (1.0, -0.08969, -1.0), (1.0, -0.03334, 1.0), (1.0, -0.2446, -0.9237), (1.0, -0.2939, -0.721), (1.0, -0.0996, 0.9471), (1.0, -0.1379, 0.8637), (1.0, -0.1494, 0.7412), (1.0, -0.2059, 0.4925), (1.0, -0.2574, 0.1058), (1.0, -0.3076, -0.3041), (-29.41, -0.08969, -1.0), (-47.09, -0.03334, 1.023), (-29.41, -0.1316, -0.9237), (-29.41, -0.1727, -0.721), (-29.41, -0.203, 0.9471), (-29.41, -0.2954, 0.8637), (-29.41, -0.3621, 0.7412), (-29.41, -0.4178, 0.4925), (-29.41, -0.377, 0.1058), (-29.41, -0.3076, -0.3041), (-2.108, -0.03433, -1.0), (-46.06, -0.01482, 1.023), (-2.108, -0.04885, -0.9237), (-2.108, -0.06306, -0.721), (-2.108, -0.07356, 0.9471), (-2.108, -0.1055, 0.8637), (-2.108, -0.1286, 0.7412), (-2.108, -0.1479, 0.4925), (-2.108, -0.1338, 0.1058), (-2.108, -0.1098, -0.3041), (52.33, -0.1097, -1.0), (1.0, -0.01482, 1.0), (52.33, -0.1805, -0.9237), (52.33, -0.1361, -0.721), (16.79, -0.0428, 0.9471), (28.65, -0.04919, 0.8637), (34.39, -0.0538, 0.7412), (40.08, -0.05765, 0.4925), (52.33, -0.1004, 0.1058), (52.33, -0.1202, -0.3041), (-2.108, 0.008469, -1.0), (-46.06, -0.0005066, 1.023), (-2.108, 0.01515, -0.9237), (-2.108, 0.02169, -0.721), (-2.108, 0.02652, 0.9471), (-2.108, 0.04123, 0.8637), (-2.108, 0.05185, 0.7412), (-2.108, 0.06072, 0.4925), (-2.108, 0.05423, 0.1058), (-2.108, 0.04318, -0.3041), (52.33, 0.09902, -1.0), (1.0, -0.0005067, 1.0), (52.33, 0.1316, -0.9237), (52.33, 0.09469, -0.721), (16.79, -0.02281, 0.9471), (28.65, -0.01987, 0.8637), (34.39, -0.01775, 0.7412), (40.08, -0.01598, 0.4925), (52.33, 0.02826, 0.1058), (52.33, 0.05071, -0.3041), (-29.41, 0.09106, -1.0), (-47.09, 0.02712, 1.023), (-29.41, 0.1387, -0.9237), (-29.41, 0.1852, -0.721), (-29.41, 0.2196, 0.9471), (-29.41, 0.3245, 0.8637), (-29.41, 0.4001, 0.7412), (-29.41, 0.4633, 0.4925), (-29.41, 0.417, 0.1058), (-29.41, 0.3383, -0.3041), (1.0, 0.09106, -1.0), (1.0, 0.02712, 1.0), (1.0, 0.2405, -0.9237), (1.0, 0.3068, -0.721), (1.0, 0.06289, 0.9471), (1.0, 0.09391, 0.8637), (1.0, 0.1268, 0.7412), (1.0, 0.15, 0.4925), (1.0, 0.2389, 0.1058), (1.0, 0.2786, -0.3041), (481.5, -0.01811, 0.5958)], [], [(40, 1, 2, 41), (42, 43, 6, 5), (49, 42, 5, 17), (17, 5, 6, 18), (64, 61, 7, 19), (8, 0, 3, 11), (12, 8, 11, 15), (60, 62, 11, 3), (1, 9, 10, 2), (40, 45, 9, 1), (36, 12, 15, 39), (62, 63, 15, 11), (9, 13, 14, 10), (45, 47, 13, 9), (4, 16, 19, 7), (65, 64, 19, 23), (21, 17, 18, 22), (50, 49, 17, 21), (53, 50, 21, 25), (25, 21, 22, 26), (66, 65, 23, 27), (16, 20, 23, 19), (67, 66, 27, 31), (29, 25, 26, 30), (54, 53, 25, 29), (20, 24, 27, 23), (57, 54, 29, 33), (33, 29, 30, 34), (68, 67, 31, 35), (24, 28, 31, 27), (69, 68, 35, 39), (37, 33, 34, 38), (58, 57, 33, 37), (28, 32, 35, 31), (47, 58, 37, 13), (13, 37, 38, 14), (63, 69, 39, 15), (32, 36, 39, 35), (14, 38, 59, 46), (83, 89, 58, 47), (89, 88, 57, 58), (38, 34, 56, 59), (34, 30, 55, 56), (88, 87, 54, 57), (87, 86, 53, 54), (30, 26, 52, 55), (26, 22, 51, 52), (86, 85, 50, 53), (85, 84, 49, 50), (22, 18, 48, 51), (82, 83, 47, 45), (10, 14, 46, 44), (80, 82, 45, 40), (2, 10, 44, 41), (18, 6, 43, 48), (84, 81, 42, 49), (81, 91, 43, 42), (80, 40, 41, 90), (0, 70, 60, 3), (4, 7, 61, 71), (16, 4, 71, 74), (0, 8, 72, 70), (8, 12, 73, 72), (20, 16, 74, 75), (24, 20, 75, 76), (28, 24, 76, 77), (32, 28, 77, 78), (36, 32, 78, 79), (12, 36, 79, 73), (143, 149, 69, 63), (149, 148, 68, 69), (148, 147, 67, 68), (147, 146, 66, 67), (146, 145, 65, 66), (145, 144, 64, 65), (142, 143, 63, 62), (140, 142, 62, 60), (144, 141, 61, 64), (48, 43, 91, 94), (41, 44, 92, 90), (44, 46, 93, 92), (51, 48, 94, 95), (52, 51, 95, 96), (55, 52, 96, 97), (56, 55, 97, 98), (59, 56, 98, 99), (46, 59, 99, 93), (110, 80, 90, 100), (111, 101, 91, 81), (114, 111, 81, 84), (110, 112, 82, 80), (112, 113, 83, 82), (115, 114, 84, 85), (116, 115, 85, 86), (117, 116, 86, 87), (118, 117, 87, 88), (119, 118, 88, 89), (113, 119, 89, 83), (133, 139, 119, 113), (139, 138, 118, 119), (138, 137, 117, 118), (137, 136, 116, 117), (136, 135, 115, 116), (135, 134, 114, 115), (132, 133, 113, 112), (130, 132, 112, 110), (134, 131, 111, 114), (131, 121, 101, 111), (130, 110, 100, 120), (94, 91, 101, 104), (90, 92, 102, 100), (92, 93, 103, 102), (95, 94, 104, 105), (96, 95, 105, 106), (97, 96, 106, 107), (98, 97, 107, 108), (99, 98, 108, 109), (93, 99, 109, 103), (150, 130, 120, 140), (151, 141, 121, 131), (154, 151, 131, 134), (150, 152, 132, 130), (152, 153, 133, 132), (155, 154, 134, 135), (156, 155, 135, 136), (157, 156, 136, 137), (158, 157, 137, 138), (159, 158, 138, 139), (153, 159, 139, 133), (104, 101, 121, 124), (100, 102, 122, 120), (102, 103, 123, 122), (105, 104, 124, 125), (106, 105, 125, 126), (107, 106, 126, 127), (108, 107, 127, 128), (109, 108, 128, 129), (103, 109, 129, 123), (73, 79, 159, 153), (79, 78, 158, 159), (78, 77, 157, 158), (77, 76, 156, 157), (76, 75, 155, 156), (75, 74, 154, 155), (72, 73, 153, 152), (70, 72, 152, 150), (74, 71, 151, 154), (71, 61, 141, 151), (70, 150, 140, 60), (124, 121, 141, 144), (120, 122, 142, 140), (122, 123, 143, 142), (125, 124, 144, 145), (126, 125, 145, 146), (127, 126, 146, 147), (128, 127, 147, 148), (129, 128, 148, 149), (123, 129, 149, 143)])
me_cube_001.materials.append(mat_material)
me_cube_001.use_remesh_preserve_volume = False
me_cube_001.use_remesh_preserve_attributes = False
me_cube_001.use_mirror_vertex_groups = False
me_cube_001.update()

# ---- objects
ob_cone = bpy.data.objects.new('Cone', me_cone)
ob_cube_010 = bpy.data.objects.new('Cube.010', me_cube_010)
ob_cube_009 = bpy.data.objects.new('Cube.009', me_cube_009)
ob_cube_008 = bpy.data.objects.new('Cube.008', me_cube_008)
ob_cube_007 = bpy.data.objects.new('Cube.007', me_cube_007)
ob_cube_006 = bpy.data.objects.new('Cube.006', me_cube_006)
ob_cube_005 = bpy.data.objects.new('Cube.005', me_cube_005)
ob_cube_004 = bpy.data.objects.new('Cube.004', me_cube_004)
ob_cube_003 = bpy.data.objects.new('Cube.003', me_cube_003)
ob_cube_002 = bpy.data.objects.new('Cube.002', me_cube_002)
ob_cube_001 = bpy.data.objects.new('Cube.001', me_cube_001)
ob_lamp = bpy.data.objects.new('Lamp', light_lamp)
ob_camera = bpy.data.objects.new('Camera', cam_camera)

# ---- transforms, parenting, visibility, modifiers, constraints
ob_cone.location = (0.2436, 0.4509, -2.041)
ob_cone.scale = (0.4771, 0.5337, 1.0)
ob_cone.lineart.crease_threshold = 0.0
ob_cube_010.location = (-0.0873, 1.0, 0.3298)
ob_cube_010.rotation_euler = (-0.05772, -0.02802, -4.415)
ob_cube_010.scale = (0.001921, 0.7962, 2.358)
ob_cube_010.lock_rotations_4d = False
ob_cube_010.empty_display_type = 'ARROWS'
ob_cube_010.lineart.crease_threshold = 0.0
ob_cube_009.location = (0.8607, 0.555, 0.355)
ob_cube_009.rotation_euler = (0.03677, -0.05258, 0.1377)
ob_cube_009.scale = (0.001921, 0.7962, 2.358)
ob_cube_009.lock_rotations_4d = False
ob_cube_009.empty_display_type = 'ARROWS'
ob_cube_009.lineart.crease_threshold = 0.0
ob_cube_008.location = (0.5476, -0.1878, 0.3077)
ob_cube_008.rotation_euler = (0.05737, 0.02871, -1.286)
ob_cube_008.scale = (0.001921, 0.7962, 2.358)
ob_cube_008.lock_rotations_4d = False
ob_cube_008.empty_display_type = 'ARROWS'
ob_cube_008.lineart.crease_threshold = 0.0
ob_cube_007.location = (-0.2674, 0.05908, 0.2802)
ob_cube_007.rotation_euler = (0.0, 0.06415, -2.393)
ob_cube_007.scale = (0.001921, 0.7962, 2.358)
ob_cube_007.lock_rotations_4d = False
ob_cube_007.empty_display_type = 'ARROWS'
ob_cube_007.lineart.crease_threshold = 0.0
ob_cube_006.location = (0.3743, 0.1744, 1.051)
ob_cube_006.rotation_euler = (0.0, 0.0, -0.338)
ob_cube_006.scale = (0.001921, 0.5353, 1.818)
ob_cube_006.lock_rotations_4d = False
ob_cube_006.empty_display_type = 'ARROWS'
ob_cube_006.lineart.crease_threshold = 0.0
ob_cube_005.location = (0.06424, 0.5905, 1.051)
ob_cube_005.rotation_euler = (0.0, 0.0, -4.13)
ob_cube_005.scale = (0.001921, 0.5353, 1.818)
ob_cube_005.lock_rotations_4d = False
ob_cube_005.empty_display_type = 'ARROWS'
ob_cube_005.lineart.crease_threshold = 0.0
ob_cube_004.location = (-0.138, 0.1793, 1.051)
ob_cube_004.rotation_euler = (0.0, 0.0, -2.393)
ob_cube_004.scale = (0.001921, 0.5353, 1.818)
ob_cube_004.lock_rotations_4d = False
ob_cube_004.empty_display_type = 'ARROWS'
ob_cube_004.lineart.crease_threshold = 0.0
ob_cube_003.location = (0.3878, -0.3573, -0.2245)
ob_cube_003.rotation_euler = (-0.01641, 0.09412, -1.24)
ob_cube_003.scale = (0.00411, 1.0, 2.846)
ob_cube_003.lock_rotations_4d = False
ob_cube_003.empty_display_type = 'ARROWS'
ob_cube_003.lineart.crease_threshold = 0.0
ob_cube_002.location = (0.7637, 1.06, -0.2302)
ob_cube_002.rotation_euler = (0.008318, 0.0907, 0.8233)
ob_cube_002.scale = (0.00411, 1.0, 2.846)
ob_cube_002.lock_rotations_4d = False
ob_cube_002.empty_display_type = 'ARROWS'
ob_cube_002.lineart.crease_threshold = 0.0
ob_cube_001.location = (-0.5845, 0.7125, -0.2234)
ob_cube_001.rotation_euler = (0.0, 0.1224, -3.392)
ob_cube_001.scale = (0.00411, 1.0, 2.846)
ob_cube_001.lock_rotations_4d = False
ob_cube_001.empty_display_type = 'ARROWS'
ob_cube_001.lineart.crease_threshold = 0.0
ob_lamp.location = (4.076, 1.005, 5.904)
ob_lamp.rotation_euler = (0.6503, 0.05522, 1.866)
ob_lamp.lock_rotations_4d = False
ob_lamp.empty_display_type = 'ARROWS'
ob_lamp.color = (0.0, 0.0, 0.0, 0.0)
ob_lamp.lineart.crease_threshold = 0.0
ob_camera.location = (7.481, -6.508, 5.344)
ob_camera.rotation_euler = (1.109, 0.0, 0.8149)
ob_camera.lock_rotations_4d = False
ob_camera.empty_display_type = 'ARROWS'
ob_camera.color = (0.0, 0.0, 0.0, 0.0)
ob_camera.display_type = 'WIRE'
ob_camera.lineart.crease_threshold = 0.0

# ---- collection membership
col_collection_1.objects.link(ob_cone)
col_collection_1.objects.link(ob_cube_010)
col_collection_1.objects.link(ob_cube_009)
col_collection_1.objects.link(ob_cube_008)
col_collection_1.objects.link(ob_cube_007)
col_collection_1.objects.link(ob_cube_006)
col_collection_1.objects.link(ob_cube_005)
col_collection_1.objects.link(ob_cube_004)
col_collection_1.objects.link(ob_cube_003)
col_collection_1.objects.link(ob_cube_002)
col_collection_1.objects.link(ob_cube_001)
col_collection_1.objects.link(ob_lamp)
col_collection_1.objects.link(ob_camera)

# ---- scene / render settings (as saved in the file)
scene.camera = ob_camera
scene.frame_start = 1; scene.frame_end = 250; scene.frame_set(1)
scene.render.engine = 'BLENDER_EEVEE_NEXT'
scene.render.resolution_percentage = 50
scene.render.dither_intensity = 0.0
scene.cycles.use_denoising = False
scene.cycles.samples = 128
scene.cycles.sampling_pattern = 'TABULATED_SOBOL'
scene.cycles.use_adaptive_sampling = False
scene.cycles.use_light_tree = False
scene.cycles.blur_glossy = 0.0
scene.cycles.sample_clamp_indirect = 0.0
scene.view_settings.view_transform = 'Standard'
bpy.context.view_layer.update()
